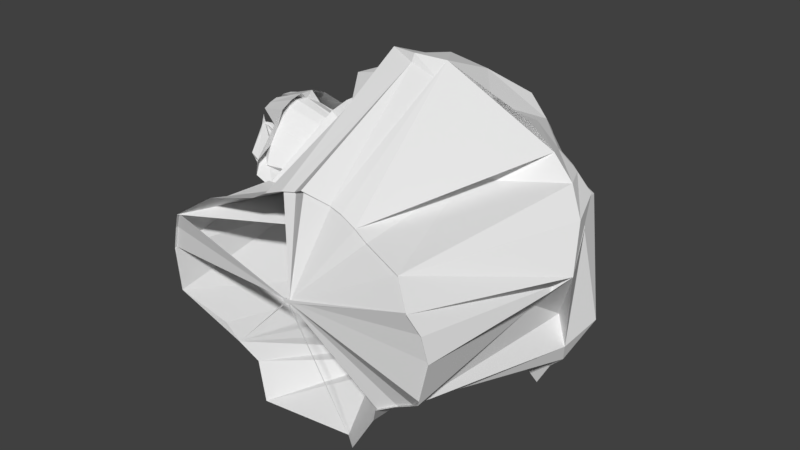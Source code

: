 # Source: DTower.blend  (saved by Blender 2.79.0; exported with 4.5.12 LTS)
import bpy
from mathutils import Matrix  # noqa: F401  (used for matrix-valued properties, if any)

bpy.ops.wm.read_factory_settings(use_empty=True)
scene = bpy.context.scene
scene.name = 'Scene'

# ---- collections
col_collection_1 = bpy.data.collections.new('Collection 1'); scene.collection.children.link(col_collection_1)

# ---- materials (node trees are filled in below, after node groups)
mat_material_001 = bpy.data.materials.new('Material.001')
mat_material_001.alpha_threshold = 0.0
mat_material_001.use_transparent_shadow = False
mat_material_001.roughness = 0.5

# ---- material node trees

# ---- world
world_world = bpy.data.worlds.new('World'); scene.world = world_world
world_world.color = (0.05088, 0.05088, 0.05088)
world_world.use_sun_shadow = False
world_world.sun_shadow_jitter_overblur = 0.0
world_world.cycles.sampling_method = 'MANUAL'

# ---- meshes
me_sphere = bpy.data.meshes.new('Sphere')
me_sphere.from_pydata([(0.0734, -0.02568, -0.2157), (0.0822, -0.03972, -0.2657), (0.09491, -0.05855, -0.3188), (0.1026, -0.09217, -0.367), (0.1095, -0.1378, -0.4013), (0.1156, -0.1817, -0.4254), (0.06438, -0.3304, -0.3485), (0.06448, -0.2541, -0.1686), (0.08215, -0.02502, -0.2129), (0.1009, -0.03684, -0.2618), (0.1236, -0.06225, -0.3118), (0.138, -0.09475, -0.3525), (0.1549, -0.1392, -0.3855), (0.1628, -0.1808, -0.4102), (0.09773, -0.3298, -0.3432), (0.06438, -0.2541, -0.1686), (0.0904, -0.02394, -0.2083), (0.1192, -0.03018, -0.2544), (0.1484, -0.06368, -0.2968), (0.173, -0.09861, -0.3324), (0.1966, -0.136, -0.3661), (0.2063, -0.1811, -0.3842), (0.06417, -0.2541, -0.1686), (0.06427, -0.2541, -0.1686), (0.09804, -0.02288, -0.202), (0.1484, -0.06368, -0.2968), (0.1709, -0.06288, -0.2779), (0.1966, -0.136, -0.3661), (0.2276, -0.1365, -0.3368), (0.2443, -0.1832, -0.3512), (0.06408, -0.2541, -0.1686), (0.06417, -0.2541, -0.1686), (0.1352, -0.02766, -0.2421), (0.1709, -0.06288, -0.2779), (0.2043, -0.09643, -0.3113), (0.2276, -0.1365, -0.3368), (0.2443, -0.1832, -0.3512), (0.2534, -0.232, -0.3607), (0.2778, -0.2382, -0.3175), (0.06408, -0.2541, -0.1686), (0.1482, -0.03103, -0.2253), (0.189, -0.05794, -0.2569), (0.2218, -0.09312, -0.2862), (0.2456, -0.1374, -0.3074), (0.2683, -0.1833, -0.3193), (0.2778, -0.2382, -0.3175), (0.3033, -0.2462, -0.2906), (0.064, -0.2541, -0.1687), (0.1608, -0.02638, -0.2052), (0.2016, -0.04431, -0.2313), (0.2295, -0.08603, -0.2576), (0.2534, -0.1337, -0.28), (0.2888, -0.1829, -0.2885), (0.3033, -0.2462, -0.2906), (0.3094, -0.2548, -0.2627), (0.06393, -0.2541, -0.1688), (0.1681, -0.02171, -0.1835), (0.1684, -0.02859, -0.1629), (0.2389, -0.07073, -0.2242), (0.2548, -0.123, -0.2494), (0.3103, -0.1721, -0.2567), (0.3094, -0.2548, -0.2627), (0.292, -0.2482, -0.2175), (0.06388, -0.2541, -0.1689), (0.1176, -0.01125, -0.1534), (0.1628, -0.04552, -0.1462), (0.206, -0.04211, -0.1285), (0.2362, -0.0763, -0.1092), (0.2533, -0.1423, -0.0971), (0.2972, -0.204, -0.09523), (0.351, -0.3203, -0.105), (0.06385, -0.2541, -0.169), (0.1628, -0.04552, -0.1462), (0.1574, -0.05169, -0.1291), (0.2362, -0.0763, -0.1092), (0.2533, -0.1423, -0.0971), (0.2487, -0.1571, -0.07442), (0.351, -0.3203, -0.105), (0.3314, -0.2784, -0.04569), (0.351, -0.3203, -0.105), (0.1574, -0.05169, -0.1291), (0.198, -0.0587, -0.1017), (0.2252, -0.1021, -0.08282), (0.2141, -0.1067, -0.05803), (0.3049, -0.208, -0.03998), (0.3314, -0.2784, -0.04569), (0.351, -0.3203, -0.105), (0.06385, -0.2541, -0.1692), (0.1504, -0.04713, -0.1111), (0.1879, -0.06708, -0.08045), (0.2141, -0.1067, -0.05803), (0.2363, -0.1551, -0.04676), (0.2774, -0.203, -0.0168), (0.2972, -0.2472, -0.01338), (0.3314, -0.2784, -0.04569), (0.06388, -0.2541, -0.1693), (0.138, -0.04146, -0.0939), (0.1705, -0.06807, -0.06165), (0.1927, -0.112, -0.03848), (0.2134, -0.1551, -0.0194), (0.2401, -0.1954, 0.004893), (0.2616, -0.24, 0.01938), (0.2972, -0.2472, -0.01338), (0.2616, -0.24, 0.01938), (0.123, -0.03529, -0.07908), (0.1499, -0.06171, -0.04079), (0.1691, -0.1036, -0.009397), (0.1871, -0.145, 0.01969), (0.2008, -0.1912, 0.03496), (0.2185, -0.2394, 0.05304), (0.2616, -0.24, 0.01938), (0.2185, -0.2394, 0.05304), (0.09141, -0.02419, -0.122), (0.123, -0.03529, -0.07908), (0.1499, -0.06171, -0.04079), (0.1547, -0.1374, 0.04889), (0.1871, -0.145, 0.01969), (0.1639, -0.251, 0.06847), (0.1115, -0.2824, 0.1262), (0.1639, -0.251, 0.06847), (0.08528, -0.02661, -0.05716), (0.09568, -0.04774, -0.006106), (0.1044, -0.1002, 0.02307), (0.111, -0.1453, 0.0545), (0.1155, -0.1944, 0.09244), (0.1115, -0.2824, 0.1262), (0.1165, -0.3045, 0.1027), (0.1115, -0.2824, 0.1262), (0.06438, -0.0253, -0.05361), (0.06438, -0.04832, -0.000925), (0.06438, -0.117, 0.01107), (0.06438, -0.1619, 0.03582), (0.06438, -0.2132, 0.1105), (0.06438, -0.2949, 0.13), (0.1115, -0.2824, 0.1262), (0.06438, -0.2949, 0.13), (0.04348, -0.02661, -0.05716), (0.03308, -0.04774, -0.006106), (0.02439, -0.1002, 0.02307), (0.06438, -0.117, 0.01107), (0.06438, -0.1619, 0.03582), (0.06438, -0.2132, 0.1105), (0.06438, -0.2949, 0.13), (0.01729, -0.2824, 0.1262), (0.02336, -0.03019, -0.06672), (0.003709, -0.05367, -0.02161), (-0.01166, -0.09849, 0.01347), (-0.02593, -0.1374, 0.04889), (0.01772, -0.1453, 0.0545), (0.01327, -0.1944, 0.09244), (0.01729, -0.2824, 0.1262), (-0.03511, -0.251, 0.06847), (0.005731, -0.03529, -0.07908), (-0.0211, -0.06171, -0.04079), (-0.04034, -0.1036, -0.009397), (-0.05839, -0.145, 0.01969), (-0.07206, -0.1912, 0.03496), (-0.0897, -0.2394, 0.05304), (-0.03511, -0.251, 0.06847), (-0.0897, -0.2394, 0.05304), (0.05469, -0.02161, -0.1141), (0.03735, -0.02419, -0.122), (-0.04175, -0.06807, -0.06165), (-0.06395, -0.112, -0.03848), (-0.08466, -0.1551, -0.0194), (-0.1114, -0.1954, 0.004893), (-0.07206, -0.1912, 0.03496), (-0.05224, -0.3258, -0.05161), (0.06483, -0.2541, -0.1694), (0.02972, -0.02417, -0.1284), (-0.009207, -0.04146, -0.0939), (-0.04175, -0.06807, -0.06165), (-0.06395, -0.112, -0.03848), (-0.08466, -0.1551, -0.0194), (-0.1114, -0.1954, 0.004893), (-0.08333, -0.3384, -0.0969), (0.06488, -0.2541, -0.1693), (0.02227, -0.02099, -0.136), (-0.02167, -0.04713, -0.1111), (-0.05918, -0.06708, -0.08045), (-0.0853, -0.1067, -0.05803), (-0.1075, -0.1551, -0.04676), (-0.1486, -0.203, -0.0168), (0.06488, -0.2541, -0.1693), (0.06491, -0.2541, -0.1692), (0.01568, -0.01592, -0.1444), (-0.02864, -0.05169, -0.1291), (-0.06923, -0.0587, -0.1017), (-0.0964, -0.1021, -0.08282), (-0.1199, -0.1571, -0.07442), (-0.1761, -0.208, -0.03998), (-0.1973, -0.3328, -0.1311), (0.06492, -0.2541, -0.1691), (0.01114, -0.01125, -0.1534), (-0.034, -0.04552, -0.1462), (-0.07724, -0.04211, -0.1285), (-0.1074, -0.0763, -0.1092), (-0.1246, -0.1423, -0.0971), (-0.1684, -0.204, -0.09523), (-0.1618, -0.3144, -0.173), (0.06491, -0.2541, -0.169), (0.009521, -0.008865, -0.1633), (-0.03966, -0.02859, -0.1629), (-0.08207, -0.03085, -0.1617), (-0.126, -0.123, -0.2494), (-0.1815, -0.1721, -0.2567), (-0.1806, -0.2548, -0.2627), (-0.1542, -0.2886, -0.2584), (0.06488, -0.2541, -0.1689), (0.02354, -0.0207, -0.1941), (0.01658, -0.01524, -0.1845), (-0.03199, -0.02638, -0.2052), (-0.1246, -0.1337, -0.28), (-0.126, -0.123, -0.2494), (-0.1746, -0.2462, -0.2906), (-0.1806, -0.2548, -0.2627), (0.06483, -0.2541, -0.1688), (0.03072, -0.02288, -0.202), (0.02354, -0.0207, -0.1941), (-0.04212, -0.06288, -0.2779), (-0.1008, -0.08603, -0.2576), (-0.1246, -0.1337, -0.28), (-0.16, -0.1829, -0.2885), (-0.09233, -0.3245, -0.2677), (0.06476, -0.2541, -0.1687), (0.03836, -0.02394, -0.2083), (0.009594, -0.03018, -0.2544), (-0.01966, -0.06368, -0.2968), (-0.04423, -0.09861, -0.3324), (-0.1168, -0.1374, -0.3074), (-0.1396, -0.1833, -0.3193), (-0.06886, -0.321, -0.2884), (0.06468, -0.2541, -0.1686), (0.04661, -0.02502, -0.2129), (0.02789, -0.03684, -0.2618), (0.005191, -0.06225, -0.3118), (-0.00927, -0.09475, -0.3525), (-0.02614, -0.1392, -0.3855), (-0.03405, -0.1808, -0.4102), (-0.03923, -0.3264, -0.3196), (0.06476, -0.2541, -0.1687), (0.05536, -0.02568, -0.2157), (0.04656, -0.03972, -0.2657), (0.03385, -0.05855, -0.3188), (0.02612, -0.09217, -0.367), (0.01924, -0.1378, -0.4013), (0.01312, -0.1817, -0.4254), (-0.006478, -0.3296, -0.335), (0.06468, -0.2541, -0.1686), (0.06438, -0.02591, -0.2166), (0.06438, -0.03933, -0.2668), (0.06438, -0.0594, -0.3156), (0.06438, -0.1001, -0.3658), (0.06438, -0.1378, -0.4052), (0.06438, -0.1803, -0.4335), (0.03103, -0.3298, -0.3432), (0.06459, -0.2541, -0.1686), (0.09773, -0.3298, -0.3432), (0.1129, -0.4977, -0.3708), (0.1486, -0.5287, -0.3567), (0.1753, -0.5151, -0.3056), (0.2211, -0.3245, -0.2677), (0.2247, -0.5279, -0.2531), (0.2541, -0.5319, -0.2355), (0.2906, -0.3144, -0.173), (0.3261, -0.3328, -0.1311), (0.3239, -0.3357, -0.1237), (0.2702, -0.5617, -0.07931), (0.2325, -0.5322, -0.05334), (0.1741, -0.3251, -0.01629), (0.1448, -0.5105, -0.02766), (0.1178, -0.5059, -0.01787), (0.09603, -0.5033, -0.01343), (0.1165, -0.3045, 0.1027), (0.06438, -0.3012, 0.1184), (0.01098, -0.5059, -0.01787), (-0.01607, -0.5105, -0.02766), (-0.03747, -0.5131, -0.03984), (-0.1037, -0.5322, -0.05334), (-0.1414, -0.5617, -0.07931), (-0.1951, -0.3357, -0.1237), (-0.1673, -0.5514, -0.145), (-0.1618, -0.3144, -0.173), (-0.09233, -0.3245, -0.2677), (-0.09596, -0.5279, -0.2531), (-0.03923, -0.3264, -0.3196), (-0.006478, -0.3296, -0.335), (0.03103, -0.3298, -0.3432), (0.06438, -0.3304, -0.3485), (-0.2594, -0.2352, -0.08907), (-0.1058, -0.1768, -0.2517), (-0.2636, -0.2575, -0.06784), (-0.1052, -0.1971, -0.2316), (-0.2674, -0.2644, -0.06493), (-0.1056, -0.2139, -0.2096), (-0.2709, -0.2666, -0.06566), (-0.1061, -0.2235, -0.1953), (-0.2736, -0.2663, -0.06536), (-0.1067, -0.2293, -0.1845), (-0.2763, -0.2644, -0.064), (-0.1075, -0.2328, -0.1745), (-0.2038, -0.2371, -0.1824), (-0.1081, -0.2342, -0.1645), (-0.1918, -0.2677, -0.144), (-0.1084, -0.2337, -0.1545), (-0.2283, -0.3079, -0.1159), (-0.1085, -0.2311, -0.1448), (-0.2304, -0.2941, -0.08558), (-0.1089, -0.227, -0.1353), (-0.2299, -0.2793, -0.06311), (-0.2304, -0.2941, -0.08558), (-0.2304, -0.2941, -0.08558), (-0.2299, -0.2793, -0.06311), (-0.2299, -0.2793, -0.06311), (-0.1099, -0.2214, -0.1259), (-0.2289, -0.2665, -0.04618), (-0.1116, -0.2145, -0.1165), (-0.2286, -0.2499, -0.03323), (-0.1134, -0.2059, -0.1076), (-0.2278, -0.232, -0.02684), (-0.1138, -0.1952, -0.1007), (-0.2255, -0.2136, -0.02776), (-0.1117, -0.1827, -0.09739), (-0.2197, -0.19, -0.04132), (-0.1084, -0.1687, -0.09699), (-0.2106, -0.1598, -0.07019), (-0.1064, -0.1536, -0.09711), (-0.2062, -0.1369, -0.08628), (-0.1058, -0.1383, -0.09776), (-0.2061, -0.1182, -0.0924), (-0.1056, -0.123, -0.1008), (-0.2073, -0.1003, -0.09887), (-0.1084, -0.1009, -0.105), (-0.2081, -0.08738, -0.1152), (-0.1128, -0.07891, -0.1167), (-0.2711, -0.1918, -0.05757), (-0.1152, -0.06582, -0.1384), (-0.2673, -0.1886, -0.07261), (-0.1213, -0.05555, -0.162), (-0.2642, -0.1805, -0.0988), (-0.117, -0.08159, -0.2204), (-0.2619, -0.1743, -0.1228), (-0.1117, -0.09196, -0.2325), (-0.2599, -0.1733, -0.1374), (-0.1092, -0.1032, -0.2429), (-0.2581, -0.1758, -0.145), (-0.1093, -0.1147, -0.2511), (-0.2562, -0.1803, -0.1481), (-0.1096, -0.1267, -0.2572), (-0.2547, -0.1874, -0.1462), (-0.1094, -0.1397, -0.2613), (-0.2544, -0.2011, -0.1327), (-0.1081, -0.1556, -0.2618), (-0.2594, -0.2352, -0.08907), (-0.2544, -0.2011, -0.1327), (-0.2547, -0.1874, -0.1462), (-0.2562, -0.1803, -0.1481), (-0.2619, -0.1743, -0.1228), (-0.2642, -0.1805, -0.0988), (-0.2673, -0.1886, -0.07261), (-0.2711, -0.1918, -0.05757), (-0.2063, -0.08009, -0.1759), (-0.2711, -0.1918, -0.05757), (-0.2755, -0.1907, -0.05265), (-0.2802, -0.1898, -0.05067), (-0.2849, -0.1905, -0.04961), (-0.2967, -0.2004, -0.04922), (-0.2994, -0.2057, -0.04994), (-0.2197, -0.19, -0.04132), (-0.2255, -0.2136, -0.02776), (-0.286, -0.2243, -0.03906), (-0.2887, -0.2364, -0.04456), (-0.2901, -0.2478, -0.05177), (-0.2299, -0.2793, -0.06311), (-0.2304, -0.2941, -0.08558), (-0.2878, -0.2532, -0.05975), (-0.2835, -0.2576, -0.06088), (-0.2795, -0.2613, -0.06231), (-0.2763, -0.2644, -0.064), (-0.2736, -0.2663, -0.06536), (-0.2709, -0.2666, -0.06566), (-0.2674, -0.2644, -0.06493), (-0.2709, -0.2666, -0.06566), (-0.2674, -0.2644, -0.06493), (-0.2636, -0.2575, -0.06784), (-0.2544, -0.2011, -0.1327), (-0.2547, -0.1874, -0.1462), (-0.2562, -0.1803, -0.1481), (-0.2581, -0.1758, -0.145), (-0.2599, -0.1733, -0.1374), (-0.2619, -0.1743, -0.1228), (-0.2642, -0.1805, -0.0988), (-0.2673, -0.1886, -0.07261), (-0.2711, -0.1918, -0.05757), (-0.2613, -0.1086, -0.1247), (-0.2625, -0.1236, -0.1036), (-0.2651, -0.1464, -0.07212), (-0.2701, -0.1678, -0.04776), (-0.275, -0.1831, -0.0383), (-0.2789, -0.1974, -0.03507), (-0.2825, -0.2113, -0.03564), (-0.2234, -0.2035, -0.0169), (-0.2253, -0.2261, -0.01673), (-0.2267, -0.2478, -0.02235), (-0.2275, -0.2676, -0.03331), (-0.2272, -0.285, -0.04992), (-0.2291, -0.3029, -0.07441), (-0.2313, -0.3244, -0.1037), (-0.2307, -0.3286, -0.1269), (-0.204, -0.3213, -0.1459), (-0.1779, -0.2982, -0.1707), (-0.2811, -0.29, -0.1147), (-0.2761, -0.2883, -0.1248), (-0.2658, -0.2756, -0.1441), (-0.2581, -0.2282, -0.2136), (-0.2636, -0.2575, -0.06784), (-0.2594, -0.2352, -0.08907), (0.06438, 0.002524, -0.1627), (0.1129, -0.4977, -0.3708), (0.1486, -0.5287, -0.3567), (0.1753, -0.5151, -0.3056), (0.1941, -0.5322, -0.2709), (0.2247, -0.5279, -0.2531), (0.2541, -0.5319, -0.2355), (0.2837, -0.5551, -0.2079), (0.296, -0.5514, -0.145), (0.2864, -0.5533, -0.1079), (0.2702, -0.5617, -0.07931), (0.3239, -0.3357, -0.1237), (0.2702, -0.5617, -0.07931), (0.2325, -0.5322, -0.05334), (0.1662, -0.5131, -0.03984), (0.1448, -0.5105, -0.02766), (0.1178, -0.5059, -0.01787), (0.09603, -0.5033, -0.01343), (0.06438, -0.5224, 0.005335), (0.03273, -0.5033, -0.01343), (0.01098, -0.5059, -0.01787), (-0.01607, -0.5105, -0.02766), (-0.03747, -0.5131, -0.03984), (-0.1037, -0.5322, -0.05334), (-0.1414, -0.5617, -0.07931), (-0.1576, -0.5533, -0.1079), (-0.1673, -0.5514, -0.145), (-0.155, -0.5551, -0.2079), (-0.06535, -0.5322, -0.2709), (-0.06886, -0.321, -0.2884), (-0.06535, -0.5322, -0.2709), (-0.04652, -0.5151, -0.3056), (-0.01985, -0.5287, -0.3567), (-0.2446, -0.1783, -0.23), (-0.2412, -0.164, -0.2217), (-0.2412, -0.1496, -0.2167), (-0.2444, -0.1359, -0.2133), (-0.2497, -0.1228, -0.212), (-0.256, -0.1114, -0.211), (-0.2084, -0.05856, -0.193), (-0.2096, -0.05336, -0.1646), (-0.2107, -0.05488, -0.1352), (-0.2105, -0.06652, -0.1084), (-0.21, -0.08065, -0.08872), (-0.2095, -0.09837, -0.07601), (-0.2092, -0.1207, -0.06746), (-0.2127, -0.1484, -0.05136), (-0.2199, -0.1788, -0.02677), (-0.2234, -0.2035, -0.0169), (-0.2253, -0.2261, -0.01673), (-0.2267, -0.2478, -0.02235), (-0.2275, -0.2676, -0.03331), (-0.2272, -0.285, -0.04992), (-0.2291, -0.3029, -0.07441), (-0.2313, -0.3244, -0.1037), (-0.2291, -0.3029, -0.07441), (-0.2313, -0.3244, -0.1037), (-0.2307, -0.3286, -0.1269), (-0.204, -0.3213, -0.1459), (-0.2761, -0.2883, -0.1248), (-0.2658, -0.2756, -0.1441), (-0.2079, -0.2709, -0.2622), (-0.2098, -0.2615, -0.281), (-0.2115, -0.2473, -0.2908), (-0.214, -0.2271, -0.2968), (0.05788, -0.557, -0.1438), (0.2701, -0.5579, -0.07915), (0.2325, -0.5274, -0.053), (0.1654, -0.5084, -0.03963), (0.1439, -0.5066, -0.02732), (0.1176, -0.502, -0.01753), (0.09624, -0.5001, -0.01315), (0.06438, -0.5173, 0.003024), (0.03251, -0.5001, -0.01315), (0.01116, -0.502, -0.01753), (0.06933, -0.557, -0.1455), (0.07021, -0.557, -0.1447), (0.07088, -0.557, -0.1438), (-0.1413, -0.5579, -0.07915), (-0.1576, -0.5501, -0.1079), (-0.1673, -0.5479, -0.144), (0.07092, -0.5569, -0.1402), (0.07026, -0.5569, -0.1394), (0.06938, -0.5569, -0.1388), (-0.06512, -0.528, -0.2708), (0.06708, -0.5568, -0.1379), (0.06575, -0.5568, -0.1376), (0.06708, -0.5568, -0.1379), (0.0683, -0.5568, -0.1383), (0.06938, -0.5569, -0.1388), (0.07026, -0.5569, -0.1394), (0.07026, -0.5569, -0.1394), (0.07026, -0.5569, -0.1394), (0.07092, -0.5569, -0.1402), (0.07132, -0.5569, -0.141), (0.07145, -0.5569, -0.1419), (0.0713, -0.557, -0.1428), (0.2701, -0.5579, -0.07915), (0.2864, -0.5501, -0.1079), (0.2961, -0.5479, -0.144), (0.2825, -0.5499, -0.206), (0.2542, -0.5283, -0.2355), (0.2249, -0.5238, -0.2533), (0.1939, -0.528, -0.2708), (0.06168, -0.5568, -0.1379), (0.1482, -0.5258, -0.3567), (0.06438, -0.5568, -0.1375), (0.07088, -0.557, -0.1438), (0.07021, -0.557, -0.1447), (0.06933, -0.557, -0.1455), (0.06826, -0.5571, -0.1462), (0.06705, -0.5571, -0.1467), (0.06574, -0.5571, -0.147), (0.06438, -0.5571, -0.1472), (0.06302, -0.5571, -0.147), (0.06171, -0.5571, -0.1467), (0.0605, -0.5571, -0.1462), (0.05788, -0.557, -0.1438), (0.05746, -0.557, -0.1428), (0.05731, -0.5569, -0.1419), (0.05744, -0.5569, -0.141), (0.05784, -0.5569, -0.1402), (0.0585, -0.5569, -0.1394), (0.05938, -0.5569, -0.1388), (0.06046, -0.5568, -0.1383), (0.06168, -0.5568, -0.1379), (0.06301, -0.5568, -0.1376), (0.06438, -0.5568, -0.1375), (0.06575, -0.5568, -0.1376), (0.0713, -0.557, -0.1428), (0.07145, -0.5569, -0.1419), (0.07132, -0.5569, -0.141), (0.07092, -0.5569, -0.1402), (0.07026, -0.5569, -0.1394), (0.07026, -0.5569, -0.1394), (0.07026, -0.5569, -0.1394), (0.06938, -0.5569, -0.1388), (0.0683, -0.5568, -0.1383), (0.06708, -0.5568, -0.1379), (0.07088, -0.557, -0.1438), (0.07021, -0.557, -0.1447), (0.06933, -0.557, -0.1455), (0.06826, -0.5571, -0.1462), (0.06705, -0.5571, -0.1467), (0.06574, -0.5571, -0.147), (0.06438, -0.5571, -0.1472), (0.06302, -0.5571, -0.147), (0.06171, -0.5571, -0.1467), (0.0605, -0.5571, -0.1462), (0.05788, -0.557, -0.1438), (0.05746, -0.557, -0.1428), (0.05731, -0.5569, -0.1419), (0.05744, -0.5569, -0.141), (0.05784, -0.5569, -0.1402), (0.0585, -0.5569, -0.1394), (0.05938, -0.5569, -0.1388), (0.06046, -0.5568, -0.1383), (0.06168, -0.5568, -0.1379), (0.06301, -0.5568, -0.1376), (0.06438, -0.5568, -0.1375), (0.06575, -0.5568, -0.1376)], [(160, 417)], [(1, 0, 8, 9), (2, 1, 9, 10), (3, 2, 10, 11), (4, 3, 11, 12), (5, 4, 12, 13), (6, 5, 13, 14), (7, 6, 14, 15), (0, 160, 8), (8, 160, 16), (9, 8, 16, 17), (10, 9, 17, 18), (11, 10, 18, 19), (12, 11, 19, 20), (13, 12, 20, 21), (14, 13, 21, 22), (15, 14, 22, 23), (20, 19, 27, 28), (21, 20, 28, 29), (22, 21, 29, 30), (23, 22, 30, 31), (16, 160, 24), (17, 16, 24, 25), (18, 17, 25, 26), (19, 18, 26, 27), (25, 24, 32, 33), (26, 25, 33, 34), (27, 26, 34, 35), (28, 27, 35, 36), (29, 28, 36, 37), (30, 29, 37, 38), (31, 30, 38, 39), (24, 160, 32), (37, 36, 44, 45), (38, 37, 45, 46), (39, 38, 46, 47), (32, 160, 40), (33, 32, 40, 41), (34, 33, 41, 42), (35, 34, 42, 43), (36, 35, 43, 44), (41, 40, 48, 49), (42, 41, 49, 50), (43, 42, 50, 51), (44, 43, 51, 52), (45, 44, 52, 53), (46, 45, 53, 54), (47, 46, 54, 55), (40, 160, 48), (53, 52, 60, 61), (54, 53, 61, 62), (55, 54, 62, 63), (48, 160, 56), (49, 48, 56, 57), (50, 49, 57, 58), (51, 50, 58, 59), (52, 51, 59, 60), (58, 57, 65, 66), (59, 58, 66, 67), (60, 59, 67, 68), (61, 60, 68, 69), (62, 61, 69, 70), (63, 62, 70, 71), (56, 160, 64), (57, 56, 64, 65), (70, 69, 77, 78), (71, 70, 78, 79), (64, 160, 72), (65, 64, 72, 73), (66, 65, 73, 74), (67, 66, 74, 75), (68, 67, 75, 76), (69, 68, 76, 77), (75, 74, 82, 83), (76, 75, 83, 84), (77, 76, 84, 85), (78, 77, 85, 86), (79, 78, 86, 87), (72, 160, 80), (73, 72, 80, 81), (74, 73, 81, 82), (87, 86, 94, 95), (80, 160, 88), (81, 80, 88, 89), (82, 81, 89, 90), (83, 82, 90, 91), (84, 83, 91, 92), (85, 84, 92, 93), (86, 85, 93, 94), (91, 90, 98, 99), (92, 91, 99, 100), (93, 92, 100, 101), (94, 93, 101, 102), (95, 94, 102, 103), (88, 160, 96), (89, 88, 96, 97), (90, 89, 97, 98), (103, 102, 110, 111), (96, 160, 104), (97, 96, 104, 105), (98, 97, 105, 106), (99, 98, 106, 107), (100, 99, 107, 108), (101, 100, 108, 109), (102, 101, 109, 110), (108, 107, 115, 116), (109, 108, 116, 117), (110, 109, 117, 118), (111, 110, 118, 119), (104, 160, 112), (105, 104, 112, 113), (106, 105, 113, 114), (107, 106, 114, 115), (112, 160, 120), (113, 112, 120, 121), (114, 113, 121, 122), (115, 114, 122, 123), (116, 115, 123, 124), (117, 116, 124, 125), (118, 117, 125, 126), (119, 118, 126, 127), (124, 123, 131, 132), (125, 124, 132, 133), (126, 125, 133, 134), (127, 126, 134, 135), (120, 160, 128), (121, 120, 128, 129), (122, 121, 129, 130), (123, 122, 130, 131), (129, 128, 136, 137), (130, 129, 137, 138), (131, 130, 138, 139), (132, 131, 139, 140), (133, 132, 140, 141), (134, 133, 141, 142), (135, 134, 142, 143), (128, 160, 136), (141, 140, 148, 149), (142, 141, 149, 150), (143, 142, 150, 151), (136, 160, 144), (137, 136, 144, 145), (138, 137, 145, 146), (139, 138, 146, 147), (140, 139, 147, 148), (146, 145, 153, 154), (147, 146, 154, 155), (148, 147, 155, 156), (149, 148, 156, 157), (150, 149, 157, 158), (151, 150, 158, 159), (144, 160, 152), (145, 144, 152, 153), (158, 157, 166, 167), (159, 158, 167, 168), (152, 160, 161), (153, 152, 161, 162), (154, 153, 162, 163), (155, 154, 163, 164), (156, 155, 164, 165), (157, 156, 165, 166), (163, 162, 170, 171), (164, 163, 171, 172), (165, 164, 172, 173), (166, 165, 173, 174), (167, 166, 174, 175), (168, 167, 175, 176), (161, 160, 169), (162, 161, 169, 170), (175, 174, 182, 183), (176, 175, 183, 184), (169, 160, 177), (170, 169, 177, 178), (171, 170, 178, 179), (172, 171, 179, 180), (173, 172, 180, 181), (174, 173, 181, 182), (180, 179, 187, 188), (181, 180, 188, 189), (182, 181, 189, 190), (183, 182, 190, 191), (184, 183, 191, 192), (177, 160, 185), (178, 177, 185, 186), (179, 178, 186, 187), (192, 191, 199, 200), (185, 160, 193), (186, 185, 193, 194), (187, 186, 194, 195), (188, 187, 195, 196), (189, 188, 196, 197), (190, 189, 197, 198), (191, 190, 198, 199), (196, 195, 203, 204), (197, 196, 204, 205), (198, 197, 205, 206), (199, 198, 206, 207), (200, 199, 207, 208), (193, 160, 201), (194, 193, 201, 202), (195, 194, 202, 203), (208, 207, 215, 216), (201, 160, 209), (202, 201, 209, 210), (203, 202, 210, 211), (204, 203, 211, 212), (205, 204, 212, 213), (206, 205, 213, 214), (207, 206, 214, 215), (213, 212, 220, 221), (214, 213, 221, 222), (215, 214, 222, 223), (216, 215, 223, 224), (209, 160, 217), (210, 209, 217, 218), (211, 210, 218, 219), (212, 211, 219, 220), (218, 217, 225, 226), (219, 218, 226, 227), (220, 219, 227, 228), (221, 220, 228, 229), (222, 221, 229, 230), (223, 222, 230, 231), (224, 223, 231, 232), (217, 160, 225), (230, 229, 237, 238), (231, 230, 238, 239), (232, 231, 239, 240), (225, 160, 233), (226, 225, 233, 234), (227, 226, 234, 235), (228, 227, 235, 236), (229, 228, 236, 237), (234, 233, 241, 242), (235, 234, 242, 243), (236, 235, 243, 244), (237, 236, 244, 245), (238, 237, 245, 246), (239, 238, 246, 247), (240, 239, 247, 248), (233, 160, 241), (246, 245, 253, 254), (247, 246, 254, 255), (248, 247, 255, 256), (241, 160, 249), (242, 241, 249, 250), (243, 242, 250, 251), (244, 243, 251, 252), (245, 244, 252, 253), (251, 250, 1, 2), (252, 251, 2, 3), (253, 252, 3, 4), (254, 253, 4, 5), (255, 254, 5, 6), (256, 255, 6, 7), (249, 160, 0), (250, 249, 0, 1), (118, 110, 270, 271), (255, 247, 287, 288), (231, 223, 284, 285), (175, 167, 277, 278), (62, 54, 263, 264), (38, 30, 260, 261), (191, 199, 281, 280), (6, 255, 288, 257), (78, 70, 265, 266), (247, 239, 286, 287), (191, 183, 279, 280), (134, 126, 272, 273), (54, 46, 262, 263), (207, 215, 283, 282), (150, 142, 274, 275), (126, 118, 271, 272), (70, 62, 264, 265), (207, 199, 281, 282), (86, 94, 268, 267), (167, 158, 276, 277), (86, 78, 266, 267), (223, 215, 283, 284), (142, 134, 273, 274), (14, 6, 257, 258), (30, 22, 259, 260), (102, 110, 270, 269), (158, 150, 275, 276), (239, 231, 285, 286), (183, 175, 278, 279), (102, 94, 268, 269), (46, 38, 261, 262), (22, 14, 258, 259), (289, 290, 292, 291), (291, 292, 294, 293), (293, 294, 296, 295), (295, 296, 298, 297), (297, 298, 300, 299), (299, 300, 302, 301), (301, 302, 304, 303), (303, 304, 306, 305), (305, 306, 308, 307), (307, 308, 310, 309), (309, 310, 312, 311), (311, 312, 314, 313), (313, 314, 316, 315), (315, 316, 318, 317), (317, 318, 320, 319), (319, 320, 322, 321), (321, 322, 324, 323), (323, 324, 326, 325), (325, 326, 328, 327), (327, 328, 330, 329), (329, 330, 332, 331), (331, 332, 334, 333), (333, 334, 336, 335), (335, 336, 338, 337), (337, 338, 340, 339), (339, 340, 342, 341), (341, 342, 344, 343), (343, 344, 346, 345), (345, 346, 348, 347), (347, 348, 350, 349), (292, 290, 352, 350, 348, 346, 344, 342, 340, 338, 336, 334, 332, 330, 328, 326, 324, 322, 320, 318, 316, 314, 312, 310, 308, 306, 304, 302, 300, 298, 296, 294), (349, 350, 352, 351), (351, 352, 290, 289), (355, 354, 386, 387), (381, 380, 412, 413), (291, 293, 382, 383), (353, 384, 416, 385), (321, 323, 367, 368), (380, 379, 411, 412), (379, 378, 410, 411), (299, 301, 378, 379), (378, 377, 409, 410), (329, 331, 363, 364), (307, 309, 374, 375), (377, 376, 408, 409), (337, 339, 359, 360), (376, 375, 407, 408), (333, 335, 361, 362), (375, 374, 406, 407), (345, 347, 355, 356), (374, 373, 405, 406), (313, 315, 371, 372), (341, 343, 357, 358), (305, 307, 375, 376), (311, 313, 372, 373), (319, 321, 368, 369), (327, 329, 364, 365), (373, 372, 404, 405), (335, 337, 360, 361), (372, 371, 403, 404), (343, 345, 356, 357), (371, 370, 402, 403), (351, 289, 384, 353), (370, 369, 401, 402), (315, 317, 370, 371), (369, 368, 400, 401), (323, 325, 366, 367), (368, 367, 399, 400), (367, 366, 398, 399), (366, 365, 397, 398), (365, 364, 396, 397), (349, 351, 353, 354), (364, 363, 395, 396), (295, 297, 380, 381), (303, 305, 376, 377), (347, 349, 354, 355), (293, 295, 381, 382), (363, 362, 394, 395), (301, 303, 377, 378), (362, 361, 393, 394), (309, 311, 373, 374), (361, 360, 392, 393), (317, 319, 369, 370), (360, 359, 391, 392), (325, 327, 365, 366), (359, 358, 390, 391), (289, 291, 383, 384), (354, 353, 385, 386), (358, 357, 389, 390), (297, 299, 379, 380), (384, 383, 415, 416), (357, 356, 388, 389), (383, 382, 414, 415), (356, 355, 387, 388), (382, 381, 413, 414), (331, 333, 362, 363), (339, 341, 358, 359), (395, 394, 459, 460), (394, 393, 458, 459), (393, 392, 457, 458), (392, 391, 456, 457), (391, 390, 455, 456), (386, 385, 450, 451), (390, 389, 454, 455), (416, 415, 480, 481), (389, 388, 453, 454), (415, 414, 479, 480), (388, 387, 452, 453), (414, 413, 478, 479), (387, 386, 451, 452), (413, 412, 477, 478), (385, 416, 481, 450), (412, 411, 476, 477), (411, 410, 475, 476), (410, 409, 474, 475), (409, 408, 473, 474), (408, 407, 472, 473), (407, 406, 471, 472), (406, 405, 470, 471), (405, 404, 469, 470), (404, 403, 468, 469), (403, 402, 467, 468), (402, 401, 466, 467), (401, 400, 465, 466), (400, 399, 464, 465), (399, 398, 463, 464), (398, 397, 462, 463), (397, 396, 461, 462), (396, 395, 460, 461), (267, 266, 427, 428), (280, 281, 442, 441), (267, 268, 429, 428), (282, 281, 442, 443), (269, 268, 429, 430), (282, 283, 444, 443), (269, 270, 431, 430), (284, 283, 444, 445), (271, 270, 431, 432), (258, 257, 418, 419), (285, 284, 445, 446), (272, 271, 432, 433), (259, 258, 419, 420), (286, 285, 446, 447), (273, 272, 433, 434), (260, 259, 420, 421), (287, 286, 447, 448), (274, 273, 434, 435), (261, 260, 421, 422), (288, 287, 448, 449), (275, 274, 435, 436), (262, 261, 422, 423), (257, 288, 449, 418), (276, 275, 436, 437), (263, 262, 423, 424), (277, 276, 437, 438), (264, 263, 424, 425), (278, 277, 438, 439), (265, 264, 425, 426), (279, 278, 439, 440), (266, 265, 426, 427), (280, 279, 440, 441), (484, 483, 534, 533), (491, 490, 527, 526), (492, 491, 526, 525), (497, 498, 509, 510), (482, 483, 534, 535), (502, 501, 506, 505), (494, 493, 524, 513), (489, 488, 529, 528), (490, 489, 528, 527), (488, 487, 530, 529), (503, 502, 505, 504), (514, 515, 537, 536), (521, 522, 544, 543), (523, 503, 504, 545), (518, 519, 541, 540), (515, 516, 538, 537), (493, 492, 525, 524), (495, 494, 513, 512), (482, 514, 536, 535), (497, 496, 511, 510), (499, 498, 509, 508), (487, 486, 531, 530), (501, 500, 507, 506), (517, 518, 540, 539), (516, 517, 539, 538), (522, 523, 545, 544), (495, 496, 511, 512), (519, 520, 542, 541), (484, 485, 532, 533), (500, 499, 508, 507), (486, 485, 532, 531), (520, 521, 543, 542), (506, 507, 552, 553), (542, 543, 575, 574), (541, 542, 574, 573), (525, 526, 558, 557), (510, 509, 550, 549), (513, 524, 556, 546), (538, 539, 571, 570), (527, 528, 560, 559), (543, 544, 576, 575), (535, 536, 568, 567), (530, 531, 563, 562), (539, 540, 572, 571), (544, 545, 577, 576), (510, 511, 548, 549), (507, 508, 551, 552), (536, 537, 569, 568), (524, 525, 557, 556), (505, 506, 553, 554), (531, 532, 564, 563), (528, 529, 561, 560), (512, 511, 548, 547), (533, 534, 566, 565), (526, 527, 559, 558), (529, 530, 562, 561), (540, 541, 573, 572), (512, 513, 546, 547), (535, 534, 566, 567), (508, 509, 550, 551), (537, 538, 570, 569), (504, 505, 554, 555), (533, 532, 564, 565), (545, 504, 555, 577)])
_uv = me_sphere.uv_layers.new(name='UVMap')
_uv.uv.foreach_set('vector', [0.1716, 0.1549, 0.1809, 0.1704, 0.1785, 0.1725, 0.1668, 0.1584, 0.1604, 0.1406, 0.1716, 0.1549, 0.1668, 0.1584, 0.1525, 0.1464, 0.15, 0.1241, 0.1604, 0.1406, 0.1525, 0.1464, 0.1394, 0.1318, 0.1405, 0.1072, 0.15, 0.1241, 0.1394, 0.1318, 0.1251, 0.1162, 0.1332, 0.09106, 0.1405, 0.1072, 0.1251, 0.1162, 0.1161, 0.09887, 0.1303, 0.01283, 0.1332, 0.09106, 0.1161, 0.09887, 0.1135, 0.01767, 0.1849, 0.5758, 0.2266, 0.5311, 0.2331, 0.5381, 0.1856, 0.5764, 0.1809, 0.1704, 0.2052, 0.2034, 0.1785, 0.1725, 0.1785, 0.1725, 0.2052, 0.2034, 0.1763, 0.1752, 0.1668, 0.1584, 0.1785, 0.1725, 0.1763, 0.1752, 0.1631, 0.1628, 0.1525, 0.1464, 0.1668, 0.1584, 0.1631, 0.1628, 0.1469, 0.1551, 0.1394, 0.1318, 0.1525, 0.1464, 0.1469, 0.1551, 0.1292, 0.1409, 0.1251, 0.1162, 0.1394, 0.1318, 0.1292, 0.1409, 0.1113, 0.1298, 0.1161, 0.09887, 0.1251, 0.1162, 0.1113, 0.1298, 0.09405, 0.1102, 0.1135, 0.01767, 0.1161, 0.09887, 0.09405, 0.1102, 0.002124, 0.005092, 0.1856, 0.5764, 0.2331, 0.5381, 0.1865, 0.5777, 0.1859, 0.577, 0.1113, 0.1298, 0.1292, 0.1409, 0.1113, 0.1302, 0.09698, 0.1393, 0.09405, 0.1102, 0.1113, 0.1298, 0.09698, 0.1393, 0.07275, 0.132, 0.002124, 0.005092, 0.09405, 0.1102, 0.07275, 0.132, 0.0001607, 0.005554, 0.1859, 0.577, 0.1865, 0.5777, 0.1868, 0.5787, 0.1865, 0.5777, 0.1763, 0.1752, 0.2052, 0.2034, 0.1744, 0.1784, 0.1631, 0.1628, 0.1763, 0.1752, 0.1744, 0.1784, 0.1469, 0.1554, 0.1469, 0.1551, 0.1631, 0.1628, 0.1469, 0.1554, 0.1377, 0.1613, 0.1292, 0.1409, 0.1469, 0.1551, 0.1377, 0.1613, 0.1113, 0.1302, 0.1469, 0.1554, 0.1744, 0.1784, 0.1567, 0.1717, 0.1377, 0.1616, 0.1377, 0.1613, 0.1469, 0.1554, 0.1377, 0.1616, 0.1174, 0.1542, 0.1113, 0.1302, 0.1377, 0.1613, 0.1174, 0.1542, 0.09704, 0.1398, 0.09698, 0.1393, 0.1113, 0.1302, 0.09704, 0.1398, 0.07279, 0.1326, 0.07275, 0.132, 0.09698, 0.1393, 0.07279, 0.1326, 0.0585, 0.14, 0.0001607, 0.005554, 0.07275, 0.132, 0.0585, 0.14, 0.04176, 0.1437, 0.1865, 0.5777, 0.1868, 0.5787, 0.2762, 0.5702, 0.1868, 0.5787, 0.1744, 0.1784, 0.2052, 0.2034, 0.1567, 0.1717, 0.0585, 0.14, 0.07279, 0.1326, 0.06892, 0.1528, 0.04203, 0.1442, 0.04176, 0.1437, 0.0585, 0.14, 0.04203, 0.1442, 0.02597, 0.1643, 0.1868, 0.5787, 0.2762, 0.5702, 0.2795, 0.5821, 0.1869, 0.5801, 0.1567, 0.1717, 0.2052, 0.2034, 0.1547, 0.1782, 0.1377, 0.1616, 0.1567, 0.1717, 0.1547, 0.1782, 0.1351, 0.1722, 0.1174, 0.1542, 0.1377, 0.1616, 0.1351, 0.1722, 0.1148, 0.1652, 0.09704, 0.1398, 0.1174, 0.1542, 0.1148, 0.1652, 0.0924, 0.1566, 0.07279, 0.1326, 0.09704, 0.1398, 0.0924, 0.1566, 0.06892, 0.1528, 0.1351, 0.1722, 0.1547, 0.1782, 0.1541, 0.1865, 0.1367, 0.1833, 0.1148, 0.1652, 0.1351, 0.1722, 0.1367, 0.1833, 0.1169, 0.1771, 0.0924, 0.1566, 0.1148, 0.1652, 0.1169, 0.1771, 0.09268, 0.17, 0.06892, 0.1528, 0.0924, 0.1566, 0.09268, 0.17, 0.06426, 0.1692, 0.04203, 0.1442, 0.06892, 0.1528, 0.06426, 0.1692, 0.02632, 0.1645, 0.02597, 0.1643, 0.04203, 0.1442, 0.02632, 0.1645, 0.0192, 0.1842, 0.1869, 0.5801, 0.2795, 0.5821, 0.277, 0.5914, 0.1868, 0.5815, 0.1547, 0.1782, 0.2052, 0.2034, 0.1541, 0.1865, 0.02632, 0.1645, 0.06426, 0.1692, 0.0661, 0.1879, 0.01961, 0.1842, 0.0192, 0.1842, 0.02632, 0.1645, 0.01961, 0.1842, 0.02351, 0.2094, 0.1868, 0.5815, 0.277, 0.5914, 0.2652, 0.603, 0.1862, 0.5826, 0.1541, 0.1865, 0.2052, 0.2034, 0.1578, 0.1945, 0.1367, 0.1833, 0.1541, 0.1865, 0.1578, 0.1945, 0.1571, 0.2017, 0.1169, 0.1771, 0.1367, 0.1833, 0.1571, 0.2017, 0.1223, 0.1905, 0.09268, 0.17, 0.1169, 0.1771, 0.1223, 0.1905, 0.0981, 0.184, 0.06426, 0.1692, 0.09268, 0.17, 0.0981, 0.184, 0.0661, 0.1879, 0.1223, 0.1905, 0.1571, 0.2017, 0.1612, 0.2105, 0.1459, 0.2169, 0.0981, 0.184, 0.1223, 0.1905, 0.1459, 0.2169, 0.1337, 0.2349, 0.0661, 0.1879, 0.0981, 0.184, 0.1337, 0.2349, 0.1145, 0.2553, 0.01961, 0.1842, 0.0661, 0.1879, 0.1145, 0.2553, 0.06884, 0.2708, 0.02351, 0.2094, 0.01961, 0.1842, 0.06884, 0.2708, 0.01419, 0.299, 0.1862, 0.5826, 0.2652, 0.603, 0.3041, 0.6981, 0.1854, 0.5837, 0.1578, 0.1945, 0.2052, 0.2034, 0.1721, 0.2001, 0.1571, 0.2017, 0.1578, 0.1945, 0.1721, 0.2001, 0.1612, 0.2105, 0.01419, 0.299, 0.06884, 0.2708, 0.01532, 0.2994, 0.03479, 0.3328, 0.1854, 0.5837, 0.3041, 0.6981, 0.4189, 0.8123, 0.3021, 0.7001, 0.1721, 0.2001, 0.2052, 0.2034, 0.1614, 0.2106, 0.1612, 0.2105, 0.1721, 0.2001, 0.1614, 0.2106, 0.1624, 0.2182, 0.1459, 0.2169, 0.1612, 0.2105, 0.1624, 0.2182, 0.1341, 0.2352, 0.1337, 0.2349, 0.1459, 0.2169, 0.1341, 0.2352, 0.1149, 0.2555, 0.1145, 0.2553, 0.1337, 0.2349, 0.1149, 0.2555, 0.1127, 0.2724, 0.06884, 0.2708, 0.1145, 0.2553, 0.1127, 0.2724, 0.01532, 0.2994, 0.1149, 0.2555, 0.1341, 0.2352, 0.1372, 0.2518, 0.1434, 0.2656, 0.1127, 0.2724, 0.1149, 0.2555, 0.1434, 0.2656, 0.08747, 0.3169, 0.01532, 0.2994, 0.1127, 0.2724, 0.08747, 0.3169, 0.03598, 0.3328, 0.03479, 0.3328, 0.01532, 0.2994, 0.03598, 0.3328, 0.004588, 0.3751, 0.3021, 0.7001, 0.4189, 0.8123, 0.3001, 0.7021, 0.1832, 0.5851, 0.1614, 0.2106, 0.2052, 0.2034, 0.1627, 0.2183, 0.1624, 0.2182, 0.1614, 0.2106, 0.1627, 0.2183, 0.1529, 0.2331, 0.1341, 0.2352, 0.1624, 0.2182, 0.1529, 0.2331, 0.1372, 0.2518, 0.1832, 0.5851, 0.3001, 0.7021, 0.2698, 0.7292, 0.1819, 0.5854, 0.1627, 0.2183, 0.2052, 0.2034, 0.1688, 0.2228, 0.1529, 0.2331, 0.1627, 0.2183, 0.1688, 0.2228, 0.1588, 0.242, 0.1372, 0.2518, 0.1529, 0.2331, 0.1588, 0.242, 0.1438, 0.2657, 0.1434, 0.2656, 0.1372, 0.2518, 0.1438, 0.2657, 0.1317, 0.2901, 0.08747, 0.3169, 0.1434, 0.2656, 0.1317, 0.2901, 0.1072, 0.3245, 0.03598, 0.3328, 0.08747, 0.3169, 0.1072, 0.3245, 0.08174, 0.345, 0.004588, 0.3751, 0.03598, 0.3328, 0.08174, 0.345, 0.03635, 0.3337, 0.1317, 0.2901, 0.1438, 0.2657, 0.1585, 0.2729, 0.1488, 0.2987, 0.1072, 0.3245, 0.1317, 0.2901, 0.1488, 0.2987, 0.1347, 0.3277, 0.08174, 0.345, 0.1072, 0.3245, 0.1347, 0.3277, 0.1181, 0.3594, 0.03635, 0.3337, 0.08174, 0.345, 0.1181, 0.3594, 0.08152, 0.3457, 0.1819, 0.5854, 0.2698, 0.7292, 0.2489, 0.7414, 0.2261, 0.7436, 0.1688, 0.2228, 0.2052, 0.2034, 0.1773, 0.226, 0.1588, 0.242, 0.1688, 0.2228, 0.1773, 0.226, 0.1685, 0.2474, 0.1438, 0.2657, 0.1588, 0.242, 0.1685, 0.2474, 0.1585, 0.2729, 0.2261, 0.7436, 0.2489, 0.7414, 0.2261, 0.744, 0.2032, 0.7428, 0.1773, 0.226, 0.2052, 0.2034, 0.1865, 0.2276, 0.1685, 0.2474, 0.1773, 0.226, 0.1865, 0.2276, 0.1816, 0.2507, 0.1585, 0.2729, 0.1685, 0.2474, 0.1816, 0.2507, 0.1785, 0.2769, 0.1488, 0.2987, 0.1585, 0.2729, 0.1785, 0.2769, 0.1761, 0.3085, 0.1347, 0.3277, 0.1488, 0.2987, 0.1761, 0.3085, 0.1644, 0.3332, 0.1181, 0.3594, 0.1347, 0.3277, 0.1644, 0.3332, 0.154, 0.3622, 0.08152, 0.3457, 0.1181, 0.3594, 0.154, 0.3622, 0.118, 0.36, 0.1644, 0.3332, 0.1761, 0.3085, 0.1986, 0.3048, 0.1764, 0.3088, 0.154, 0.3622, 0.1644, 0.3332, 0.1764, 0.3088, 0.1885, 0.3795, 0.118, 0.36, 0.154, 0.3622, 0.1885, 0.3795, 0.2547, 0.4326, 0.2032, 0.7428, 0.2261, 0.744, 0.1394, 0.7784, 0.1764, 0.7523, 0.1865, 0.2276, 0.2052, 0.2034, 0.1992, 0.2169, 0.1816, 0.2507, 0.1865, 0.2276, 0.1992, 0.2169, 0.1869, 0.2278, 0.1785, 0.2769, 0.1816, 0.2507, 0.1869, 0.2278, 0.182, 0.2508, 0.1761, 0.3085, 0.1785, 0.2769, 0.182, 0.2508, 0.1986, 0.3048, 0.1992, 0.2169, 0.2052, 0.2034, 0.2067, 0.2293, 0.1869, 0.2278, 0.1992, 0.2169, 0.2067, 0.2293, 0.2115, 0.2493, 0.182, 0.2508, 0.1869, 0.2278, 0.2115, 0.2493, 0.2165, 0.2764, 0.1986, 0.3048, 0.182, 0.2508, 0.2165, 0.2764, 0.2213, 0.3037, 0.1764, 0.3088, 0.1986, 0.3048, 0.2213, 0.3037, 0.2304, 0.3402, 0.1885, 0.3795, 0.1764, 0.3088, 0.2304, 0.3402, 0.256, 0.4318, 0.2547, 0.4326, 0.1885, 0.3795, 0.256, 0.4318, 0.2659, 0.5128, 0.1764, 0.7523, 0.1394, 0.7784, 0.1451, 0.8123, 0.1387, 0.778, 0.2304, 0.3402, 0.2213, 0.3037, 0.2459, 0.2964, 0.2679, 0.3428, 0.256, 0.4318, 0.2304, 0.3402, 0.2679, 0.3428, 0.2911, 0.3874, 0.2659, 0.5128, 0.256, 0.4318, 0.2911, 0.3874, 0.2575, 0.4322, 0.1387, 0.778, 0.1451, 0.8123, 0.1382, 0.7785, 0.112, 0.7718, 0.2067, 0.2293, 0.2052, 0.2034, 0.2139, 0.2266, 0.2115, 0.2493, 0.2067, 0.2293, 0.2139, 0.2266, 0.2236, 0.2458, 0.2165, 0.2764, 0.2115, 0.2493, 0.2236, 0.2458, 0.239, 0.273, 0.2213, 0.3037, 0.2165, 0.2764, 0.239, 0.273, 0.2459, 0.2964, 0.2236, 0.2458, 0.2139, 0.2266, 0.22, 0.2217, 0.233, 0.2378, 0.239, 0.273, 0.2236, 0.2458, 0.233, 0.2378, 0.251, 0.2555, 0.2459, 0.2964, 0.239, 0.273, 0.251, 0.2555, 0.2395, 0.273, 0.2679, 0.3428, 0.2459, 0.2964, 0.2395, 0.273, 0.2464, 0.2962, 0.2911, 0.3874, 0.2679, 0.3428, 0.2464, 0.2962, 0.2688, 0.3423, 0.2575, 0.4322, 0.2911, 0.3874, 0.2688, 0.3423, 0.2922, 0.3875, 0.112, 0.7718, 0.1382, 0.7785, 0.1119, 0.7723, 0.08888, 0.7599, 0.2139, 0.2266, 0.2052, 0.2034, 0.22, 0.2217, 0.2688, 0.3423, 0.2464, 0.2962, 0.2709, 0.2807, 0.2893, 0.312, 0.2922, 0.3875, 0.2688, 0.3423, 0.2893, 0.312, 0.3188, 0.3658, 0.08888, 0.7599, 0.1119, 0.7723, 0.08851, 0.7603, 0.06945, 0.7292, 0.22, 0.2217, 0.2052, 0.2034, 0.2253, 0.2151, 0.233, 0.2378, 0.22, 0.2217, 0.2253, 0.2151, 0.2418, 0.2279, 0.251, 0.2555, 0.233, 0.2378, 0.2418, 0.2279, 0.2632, 0.2425, 0.2395, 0.273, 0.251, 0.2555, 0.2632, 0.2425, 0.2845, 0.26, 0.2464, 0.2962, 0.2395, 0.273, 0.2845, 0.26, 0.2709, 0.2807, 0.2632, 0.2425, 0.2418, 0.2279, 0.2488, 0.2165, 0.272, 0.2269, 0.2845, 0.26, 0.2632, 0.2425, 0.272, 0.2269, 0.2984, 0.24, 0.2709, 0.2807, 0.2845, 0.26, 0.2984, 0.24, 0.3336, 0.2553, 0.2893, 0.312, 0.2709, 0.2807, 0.3336, 0.2553, 0.3327, 0.2828, 0.3188, 0.3658, 0.2893, 0.312, 0.3327, 0.2828, 0.3425, 0.305, 0.06945, 0.7292, 0.08851, 0.7603, 0.06873, 0.7294, 0.0677, 0.7063, 0.2253, 0.2151, 0.2052, 0.2034, 0.2296, 0.2078, 0.2418, 0.2279, 0.2253, 0.2151, 0.2296, 0.2078, 0.2488, 0.2165, 0.3425, 0.305, 0.3327, 0.2828, 0.3345, 0.2554, 0.4428, 0.2697, 0.0677, 0.7063, 0.06873, 0.7294, 0.01016, 0.6299, 0.178, 0.5796, 0.2296, 0.2078, 0.2052, 0.2034, 0.2103, 0.197, 0.2488, 0.2165, 0.2296, 0.2078, 0.2103, 0.197, 0.2532, 0.2044, 0.272, 0.2269, 0.2488, 0.2165, 0.2532, 0.2044, 0.2785, 0.2088, 0.2984, 0.24, 0.272, 0.2269, 0.2785, 0.2088, 0.3078, 0.2121, 0.3336, 0.2553, 0.2984, 0.24, 0.3078, 0.2121, 0.3384, 0.2194, 0.3327, 0.2828, 0.3336, 0.2553, 0.3384, 0.2194, 0.3345, 0.2554, 0.2785, 0.2088, 0.2532, 0.2044, 0.2315, 0.1974, 0.2533, 0.204, 0.3078, 0.2121, 0.2785, 0.2088, 0.2533, 0.204, 0.2786, 0.2084, 0.3384, 0.2194, 0.3078, 0.2121, 0.2786, 0.2084, 0.3079, 0.2115, 0.3345, 0.2554, 0.3384, 0.2194, 0.3079, 0.2115, 0.339, 0.219, 0.4428, 0.2697, 0.3345, 0.2554, 0.339, 0.219, 0.4662, 0.246, 0.178, 0.5796, 0.01016, 0.6299, 0.0001607, 0.5941, 0.1781, 0.5787, 0.2103, 0.197, 0.2052, 0.2034, 0.2117, 0.1934, 0.2532, 0.2044, 0.2103, 0.197, 0.2117, 0.1934, 0.2315, 0.1974, 0.4662, 0.246, 0.339, 0.219, 0.3564, 0.1892, 0.5358, 0.1604, 0.1781, 0.5787, 0.0001607, 0.5941, 0.1781, 0.5787, 0.1785, 0.5779, 0.2117, 0.1934, 0.2052, 0.2034, 0.2123, 0.1893, 0.2315, 0.1974, 0.2117, 0.1934, 0.2123, 0.1893, 0.2334, 0.1896, 0.2533, 0.204, 0.2315, 0.1974, 0.2334, 0.1896, 0.2546, 0.1923, 0.2786, 0.2084, 0.2533, 0.204, 0.2546, 0.1923, 0.2785, 0.194, 0.3079, 0.2115, 0.2786, 0.2084, 0.2785, 0.194, 0.3079, 0.1913, 0.339, 0.219, 0.3079, 0.2115, 0.3079, 0.1913, 0.3564, 0.1892, 0.2785, 0.194, 0.2546, 0.1923, 0.2511, 0.1824, 0.2747, 0.1814, 0.3079, 0.1913, 0.2785, 0.194, 0.2747, 0.1814, 0.3048, 0.1745, 0.3564, 0.1892, 0.3079, 0.1913, 0.3048, 0.1745, 0.3485, 0.1638, 0.5358, 0.1604, 0.3564, 0.1892, 0.3485, 0.1638, 0.384, 0.07729, 0.1785, 0.5779, 0.1781, 0.5787, 0.1112, 0.54, 0.1786, 0.5771, 0.2123, 0.1893, 0.2052, 0.2034, 0.2122, 0.185, 0.2334, 0.1896, 0.2123, 0.1893, 0.2122, 0.185, 0.2328, 0.1827, 0.2546, 0.1923, 0.2334, 0.1896, 0.2328, 0.1827, 0.2511, 0.1824, 0.1786, 0.5771, 0.1112, 0.54, 0.1287, 0.5374, 0.1792, 0.5764, 0.2122, 0.185, 0.2052, 0.2034, 0.2117, 0.1812, 0.2328, 0.1827, 0.2122, 0.185, 0.2117, 0.1812, 0.2305, 0.1769, 0.2511, 0.1824, 0.2328, 0.1827, 0.2305, 0.1769, 0.2449, 0.1718, 0.2747, 0.1814, 0.2511, 0.1824, 0.2449, 0.1718, 0.2628, 0.17, 0.3048, 0.1745, 0.2747, 0.1814, 0.2628, 0.17, 0.2933, 0.1652, 0.3485, 0.1638, 0.3048, 0.1745, 0.2933, 0.1652, 0.3282, 0.1412, 0.384, 0.07729, 0.3485, 0.1638, 0.3282, 0.1412, 0.3489, 0.06041, 0.2628, 0.17, 0.2449, 0.1718, 0.2382, 0.1621, 0.2431, 0.1116, 0.2933, 0.1652, 0.2628, 0.17, 0.2431, 0.1116, 0.2666, 0.097, 0.3282, 0.1412, 0.2933, 0.1652, 0.2666, 0.097, 0.2716, 0.05082, 0.3489, 0.06041, 0.3282, 0.1412, 0.2716, 0.05082, 0.2944, 0.02768, 0.1792, 0.5764, 0.1287, 0.5374, 0.1418, 0.5229, 0.18, 0.5758, 0.2117, 0.1812, 0.2052, 0.2034, 0.2104, 0.1781, 0.2305, 0.1769, 0.2117, 0.1812, 0.2104, 0.1781, 0.2266, 0.1695, 0.2449, 0.1718, 0.2305, 0.1769, 0.2266, 0.1695, 0.2382, 0.1621, 0.18, 0.5758, 0.1418, 0.5229, 0.1458, 0.5132, 0.1809, 0.5753, 0.2104, 0.1781, 0.2052, 0.2034, 0.2005, 0.1703, 0.2266, 0.1695, 0.2104, 0.1781, 0.2005, 0.1703, 0.2047, 0.1724, 0.2382, 0.1621, 0.2266, 0.1695, 0.2047, 0.1724, 0.217, 0.158, 0.2431, 0.1116, 0.2382, 0.1621, 0.217, 0.158, 0.2333, 0.1064, 0.2666, 0.097, 0.2431, 0.1116, 0.2333, 0.1064, 0.243, 0.1112, 0.2716, 0.05082, 0.2666, 0.097, 0.243, 0.1112, 0.2598, 0.07167, 0.2944, 0.02768, 0.2716, 0.05082, 0.2598, 0.07167, 0.2711, 0.05045, 0.243, 0.1112, 0.2333, 0.1064, 0.223, 0.1214, 0.2332, 0.106, 0.2598, 0.07167, 0.243, 0.1112, 0.2332, 0.106, 0.245, 0.08237, 0.2711, 0.05045, 0.2598, 0.07167, 0.245, 0.08237, 0.2318, 0.0001607, 0.1809, 0.5753, 0.1458, 0.5132, 0.1675, 0.5184, 0.1819, 0.5751, 0.2005, 0.1703, 0.2052, 0.2034, 0.1966, 0.1692, 0.2047, 0.1724, 0.2005, 0.1703, 0.1966, 0.1692, 0.2005, 0.1702, 0.217, 0.158, 0.2047, 0.1724, 0.2005, 0.1702, 0.2059, 0.1308, 0.2333, 0.1064, 0.217, 0.158, 0.2059, 0.1308, 0.223, 0.1214, 0.2005, 0.1702, 0.1966, 0.1692, 0.1931, 0.1677, 0.1947, 0.1492, 0.2059, 0.1308, 0.2005, 0.1702, 0.1947, 0.1492, 0.1963, 0.1294, 0.223, 0.1214, 0.2059, 0.1308, 0.1963, 0.1294, 0.1975, 0.1116, 0.2332, 0.106, 0.223, 0.1214, 0.1975, 0.1116, 0.2249, 0.09831, 0.245, 0.08237, 0.2332, 0.106, 0.2249, 0.09831, 0.2305, 0.08045, 0.2318, 0.0001607, 0.245, 0.08237, 0.2305, 0.08045, 0.2136, 0.001585, 0.1819, 0.5751, 0.1675, 0.5184, 0.1756, 0.5186, 0.183, 0.575, 0.1966, 0.1692, 0.2052, 0.2034, 0.1931, 0.1677, 0.2305, 0.08045, 0.2249, 0.09831, 0.1842, 0.09454, 0.1819, 0.0788, 0.2136, 0.001585, 0.2305, 0.08045, 0.1819, 0.0788, 0.1877, 0.0001607, 0.183, 0.575, 0.1756, 0.5186, 0.1966, 0.5163, 0.1836, 0.5728, 0.1931, 0.1677, 0.2052, 0.2034, 0.1898, 0.1675, 0.1947, 0.1492, 0.1931, 0.1677, 0.1898, 0.1675, 0.1881, 0.149, 0.1963, 0.1294, 0.1947, 0.1492, 0.1881, 0.149, 0.187, 0.1295, 0.1975, 0.1116, 0.1963, 0.1294, 0.187, 0.1295, 0.1848, 0.1126, 0.2249, 0.09831, 0.1975, 0.1116, 0.1848, 0.1126, 0.1842, 0.09454, 0.1881, 0.149, 0.1898, 0.1675, 0.1866, 0.1679, 0.182, 0.1503, 0.187, 0.1295, 0.1881, 0.149, 0.182, 0.1503, 0.1781, 0.1322, 0.1848, 0.1126, 0.187, 0.1295, 0.1781, 0.1322, 0.1731, 0.1145, 0.1842, 0.09454, 0.1848, 0.1126, 0.1731, 0.1145, 0.1688, 0.09704, 0.1819, 0.0788, 0.1842, 0.09454, 0.1688, 0.09704, 0.1657, 0.08113, 0.1877, 0.0001607, 0.1819, 0.0788, 0.1657, 0.08113, 0.1675, 0.003014, 0.1836, 0.5728, 0.1966, 0.5163, 0.2134, 0.5229, 0.1831, 0.575, 0.1898, 0.1675, 0.2052, 0.2034, 0.1866, 0.1679, 0.1657, 0.08113, 0.1688, 0.09704, 0.1548, 0.1013, 0.1497, 0.08587, 0.1675, 0.003014, 0.1657, 0.08113, 0.1497, 0.08587, 0.1473, 0.007541, 0.1831, 0.575, 0.2134, 0.5229, 0.2182, 0.5263, 0.1841, 0.5753, 0.1866, 0.1679, 0.2052, 0.2034, 0.1836, 0.1689, 0.182, 0.1503, 0.1866, 0.1679, 0.1836, 0.1689, 0.1767, 0.1524, 0.1781, 0.1322, 0.182, 0.1503, 0.1767, 0.1524, 0.1696, 0.137, 0.1731, 0.1145, 0.1781, 0.1322, 0.1696, 0.137, 0.1611, 0.1178, 0.1688, 0.09704, 0.1731, 0.1145, 0.1611, 0.1178, 0.1548, 0.1013, 0.1696, 0.137, 0.1767, 0.1524, 0.1716, 0.1549, 0.1604, 0.1406, 0.1611, 0.1178, 0.1696, 0.137, 0.1604, 0.1406, 0.15, 0.1241, 0.1548, 0.1013, 0.1611, 0.1178, 0.15, 0.1241, 0.1405, 0.1072, 0.1497, 0.08587, 0.1548, 0.1013, 0.1405, 0.1072, 0.1332, 0.09106, 0.1473, 0.007541, 0.1497, 0.08587, 0.1332, 0.09106, 0.1303, 0.01283, 0.1841, 0.5753, 0.2182, 0.5263, 0.2266, 0.5311, 0.1849, 0.5758, 0.1836, 0.1689, 0.2052, 0.2034, 0.1809, 0.1704, 0.1767, 0.1524, 0.1836, 0.1689, 0.1809, 0.1704, 0.1716, 0.1549, 0.8534, 0.04848, 0.9442, 0.1153, 0.8072, 0.1803, 0.7986, 0.1672, 0.6222, 0.3712, 0.6099, 0.3478, 0.6226, 0.3709, 0.6405, 0.3883, 0.6056, 0.2883, 0.6031, 0.2769, 0.6612, 0.2407, 0.6164, 0.3108, 0.6594, 0.06163, 0.6913, 0.05067, 0.7159, 0.1577, 0.6811, 0.1645, 0.9749, 0.3747, 0.9494, 0.4031, 0.814, 0.2898, 0.9515, 0.3216, 0.9303, 0.4521, 0.7514, 0.5203, 0.7658, 0.3213, 0.8476, 0.4121, 0.5999, 0.1977, 0.5867, 0.2222, 0.6509, 0.199, 0.603, 0.1986, 0.6403, 0.3888, 0.6222, 0.3712, 0.6405, 0.3883, 0.6649, 0.3943, 0.9998, 0.2527, 0.9868, 0.274, 0.9671, 0.2835, 0.9659, 0.2789, 0.6099, 0.3478, 0.6159, 0.3109, 0.6104, 0.3478, 0.6226, 0.3709, 0.5999, 0.1977, 0.5585, 0.0001607, 0.6568, 0.1765, 0.603, 0.1986, 0.8525, 0.03833, 0.843, 0.06071, 0.7919, 0.1574, 0.8425, 0.06048, 0.9494, 0.4031, 0.94, 0.4263, 0.798, 0.3004, 0.814, 0.2898, 0.5624, 0.2681, 0.5361, 0.2756, 0.6028, 0.2758, 0.5874, 0.2232, 0.7981, 0.01497, 0.8221, 0.02815, 0.8189, 0.03546, 0.7445, 0.1525, 0.843, 0.06071, 0.8534, 0.04848, 0.7986, 0.1672, 0.7919, 0.1574, 0.9868, 0.274, 0.9749, 0.3747, 0.9515, 0.3216, 0.9671, 0.2835, 0.5624, 0.2681, 0.5867, 0.2222, 0.6509, 0.199, 0.5874, 0.2232, 0.9734, 0.2616, 0.9964, 0.2068, 0.8337, 0.2182, 0.841, 0.2543, 0.6913, 0.05067, 0.7548, 0.0001607, 0.7303, 0.1529, 0.7159, 0.1577, 0.9734, 0.2616, 0.9998, 0.2527, 0.9659, 0.2789, 0.841, 0.2543, 0.6031, 0.2769, 0.5361, 0.2756, 0.6028, 0.2758, 0.6612, 0.2407, 0.8221, 0.02815, 0.8525, 0.03833, 0.8425, 0.06048, 0.8189, 0.03546, 0.6654, 0.395, 0.6403, 0.3888, 0.6649, 0.3943, 0.7152, 0.3294, 0.7514, 0.5203, 0.7485, 0.5197, 0.7382, 0.3271, 0.7658, 0.3213, 0.9788, 0.1494, 0.9442, 0.1153, 0.8072, 0.1803, 0.8775, 0.166, 0.7548, 0.0001607, 0.7981, 0.01497, 0.7445, 0.1525, 0.7303, 0.1529, 0.6159, 0.3109, 0.6056, 0.2883, 0.6164, 0.3108, 0.6104, 0.3478, 0.5585, 0.0001607, 0.6594, 0.06163, 0.6811, 0.1645, 0.6568, 0.1765, 0.9788, 0.1494, 0.9964, 0.2068, 0.8337, 0.2182, 0.8775, 0.166, 0.94, 0.4263, 0.9303, 0.4521, 0.8476, 0.4121, 0.798, 0.3004, 0.7485, 0.5197, 0.6654, 0.395, 0.7152, 0.3294, 0.7382, 0.3271, 0.4192, 0.5132, 0.4192, 0.5132, 0.4192, 0.5132, 0.4192, 0.5132, 0.4192, 0.5132, 0.4192, 0.5132, 0.4192, 0.5132, 0.4192, 0.5132, 0.4192, 0.5132, 0.4192, 0.5132, 0.4192, 0.5132, 0.4192, 0.5132, 0.4192, 0.5132, 0.4192, 0.5132, 0.4192, 0.5132, 0.4192, 0.5132, 0.4192, 0.5132, 0.4192, 0.5132, 0.4192, 0.5132, 0.4192, 0.5132, 0.4192, 0.5132, 0.4192, 0.5132, 0.4192, 0.5132, 0.4192, 0.5132, 0.4192, 0.5132, 0.4192, 0.5132, 0.4192, 0.5132, 0.4192, 0.5132, 0.4192, 0.5132, 0.4192, 0.5132, 0.4192, 0.5132, 0.4192, 0.5132, 0.4192, 0.5132, 0.4192, 0.5132, 0.4192, 0.5132, 0.4192, 0.5132, 0.4192, 0.5132, 0.4192, 0.5132, 0.4192, 0.5132, 0.4192, 0.5132, 0.4192, 0.5132, 0.4192, 0.5132, 0.4192, 0.5132, 0.4192, 0.5132, 0.4192, 0.5132, 0.4192, 0.5132, 0.4192, 0.5132, 0.4192, 0.5132, 0.4192, 0.5132, 0.4192, 0.5132, 0.4192, 0.5132, 0.4192, 0.5132, 0.4192, 0.5132, 0.4192, 0.5132, 0.4192, 0.5132, 0.4192, 0.5132, 0.4192, 0.5132, 0.4192, 0.5132, 0.4192, 0.5132, 0.4192, 0.5132, 0.4192, 0.5132, 0.4192, 0.5132, 0.4192, 0.5132, 0.4192, 0.5132, 0.4192, 0.5132, 0.4192, 0.5132, 0.4192, 0.5132, 0.4192, 0.5132, 0.4192, 0.5132, 0.4192, 0.5132, 0.4192, 0.5132, 0.4192, 0.5132, 0.4192, 0.5132, 0.4192, 0.5132, 0.4192, 0.5132, 0.4192, 0.5132, 0.4192, 0.5132, 0.4192, 0.5132, 0.4192, 0.5132, 0.4192, 0.5132, 0.4192, 0.5132, 0.4192, 0.5132, 0.4192, 0.5132, 0.4192, 0.5132, 0.4192, 0.5132, 0.4192, 0.5132, 0.4192, 0.5132, 0.4192, 0.5132, 0.4192, 0.5132, 0.4192, 0.5132, 0.4192, 0.5132, 0.4192, 0.5132, 0.4192, 0.5132, 0.4192, 0.5132, 0.4192, 0.5132, 0.4192, 0.5132, 0.4192, 0.5132, 0.4192, 0.5132, 0.4192, 0.5132, 0.4192, 0.5132, 0.4192, 0.5132, 0.4192, 0.5132, 0.4192, 0.5132, 0.4192, 0.5132, 0.4192, 0.5132, 0.4192, 0.5132, 0.4192, 0.5132, 0.4192, 0.5132, 0.4192, 0.5132, 0.4192, 0.5132, 0.4192, 0.5132, 0.4192, 0.5132, 0.4192, 0.5132, 0.4192, 0.5132, 0.4192, 0.5132, 0.4192, 0.5132, 0.4192, 0.5132, 0.4192, 0.5132, 0.4192, 0.5132, 0.4192, 0.5132, 0.4192, 0.5132, 0.4192, 0.5132, 0.4192, 0.5132, 0.4192, 0.5132, 0.4192, 0.5132, 0.4192, 0.5132, 0.4192, 0.5132, 0.4192, 0.5132, 0.4192, 0.5132, 0.4192, 0.5132, 0.4192, 0.5132, 0.4192, 0.5132, 0.4192, 0.5132, 0.4192, 0.5132, 0.4192, 0.5132, 0.4192, 0.5132, 0.4192, 0.5132, 0.4192, 0.5132, 0.4192, 0.5132, 0.4192, 0.5132, 0.4192, 0.5132, 0.4192, 0.5132, 0.4192, 0.5132, 0.4192, 0.5132, 0.4192, 0.5132, 0.4192, 0.5132, 0.4192, 0.5132, 0.4192, 0.5132, 0.4192, 0.5132, 0.4192, 0.5132, 0.4192, 0.5132, 0.4192, 0.5132, 0.4192, 0.5132, 0.4192, 0.5132, 0.4192, 0.5132, 0.4192, 0.5132, 0.4192, 0.5132, 0.4192, 0.5132, 0.4192, 0.5132, 0.4192, 0.5132, 0.4192, 0.5132, 0.4192, 0.5132, 0.4192, 0.5132, 0.4192, 0.5132, 0.4192, 0.5132, 0.4192, 0.5132, 0.4192, 0.5132, 0.4192, 0.5132, 0.4192, 0.5132, 0.4192, 0.5132, 0.4192, 0.5132, 0.4192, 0.5132, 0.4192, 0.5132, 0.4192, 0.5132, 0.4192, 0.5132, 0.4192, 0.5132, 0.4192, 0.5132, 0.4192, 0.5132, 0.4192, 0.5132, 0.4192, 0.5132, 0.4192, 0.5132, 0.4192, 0.5132, 0.4192, 0.5132, 0.4192, 0.5132, 0.4192, 0.5132, 0.4192, 0.5132, 0.4192, 0.5132, 0.4192, 0.5132, 0.4192, 0.5132, 0.4192, 0.5132, 0.4192, 0.5132, 0.4192, 0.5132, 0.4192, 0.5132, 0.4192, 0.5132, 0.4192, 0.5132, 0.4192, 0.5132, 0.4192, 0.5132, 0.4192, 0.5132, 0.4192, 0.5132, 0.4192, 0.5132, 0.4192, 0.5132, 0.4192, 0.5132, 0.4192, 0.5132, 0.4192, 0.5132, 0.4192, 0.5132, 0.4192, 0.5132, 0.4192, 0.5132, 0.4192, 0.5132, 0.4192, 0.5132, 0.4192, 0.5132, 0.4192, 0.5132, 0.4192, 0.5132, 0.4192, 0.5132, 0.4192, 0.5132, 0.4192, 0.5132, 0.4192, 0.5132, 0.4192, 0.5132, 0.4192, 0.5132, 0.4192, 0.5132, 0.4192, 0.5132, 0.4192, 0.5132, 0.4192, 0.5132, 0.4192, 0.5132, 0.4192, 0.5132, 0.4192, 0.5132, 0.4192, 0.5132, 0.4192, 0.5132, 0.4192, 0.5132, 0.4192, 0.5132, 0.4192, 0.5132, 0.4192, 0.5132, 0.4192, 0.5132, 0.4192, 0.5132, 0.4192, 0.5132, 0.4192, 0.5132, 0.4192, 0.5132, 0.4192, 0.5132, 0.4192, 0.5132, 0.4192, 0.5132, 0.4192, 0.5132, 0.4192, 0.5132, 0.4192, 0.5132, 0.4192, 0.5132, 0.4192, 0.5132, 0.4192, 0.5132, 0.4192, 0.5132, 0.4192, 0.5132, 0.4192, 0.5132, 0.4192, 0.5132, 0.4192, 0.5132, 0.4192, 0.5132, 0.4192, 0.5132, 0.4192, 0.5132, 0.4192, 0.5132, 0.4192, 0.5132, 0.4192, 0.5132, 0.4192, 0.5132, 0.4192, 0.5132, 0.4192, 0.5132, 0.4192, 0.5132, 0.4192, 0.5132, 0.4192, 0.5132, 0.4192, 0.5132, 0.4192, 0.5132, 0.4192, 0.5132, 0.4192, 0.5132, 0.4192, 0.5132, 0.4192, 0.5132, 0.4192, 0.5132, 0.4192, 0.5132, 0.4192, 0.5132, 0.4192, 0.5132, 0.4192, 0.5132, 0.4192, 0.5132, 0.4192, 0.5132, 0.4192, 0.5132, 0.4192, 0.5132, 0.4192, 0.5132, 0.4192, 0.5132, 0.4192, 0.5132, 0.4192, 0.5132, 0.4192, 0.5132, 0.4192, 0.5132, 0.4192, 0.5132, 0.4192, 0.5132, 0.4192, 0.5132, 0.4192, 0.5132, 0.4192, 0.5132, 0.4192, 0.5132, 0.4192, 0.5132, 0.4192, 0.5132, 0.4192, 0.5132, 0.4192, 0.5132, 0.4192, 0.5132, 0.4192, 0.5132, 0.4192, 0.5132, 0.4192, 0.5132, 0.4192, 0.5132, 0.4192, 0.5132, 0.4192, 0.5132, 0.4192, 0.5132, 0.4192, 0.5132, 0.4192, 0.5132, 0.4192, 0.5132, 0.4192, 0.5132, 0.4192, 0.5132, 0.4192, 0.5132, 0.4192, 0.5132, 0.4192, 0.5132, 0.4192, 0.5132, 0.4192, 0.5132, 0.4192, 0.5132, 0.4192, 0.5132, 0.4192, 0.5132, 0.4192, 0.5132, 0.4192, 0.5132, 0.4192, 0.5132, 0.4192, 0.5132, 0.4192, 0.5132, 0.4192, 0.5132, 0.4192, 0.5132, 0.4192, 0.5132, 0.4192, 0.5132, 0.4192, 0.5132, 0.4192, 0.5132, 0.4192, 0.5132, 0.4192, 0.5132, 0.4192, 0.5132, 0.4192, 0.5132, 0.4192, 0.5132, 0.4192, 0.5132, 0.4192, 0.5132, 0.4192, 0.5132, 0.4192, 0.5132, 0.4192, 0.5132, 0.4192, 0.5132, 0.4192, 0.5132, 0.4192, 0.5132, 0.4192, 0.5132, 0.4192, 0.5132, 0.4192, 0.5132, 0.4192, 0.5132, 0.4192, 0.5132, 0.4192, 0.5132, 0.4192, 0.5132, 0.4192, 0.5132, 0.4192, 0.5132, 0.4192, 0.5132, 0.4192, 0.5132, 0.4192, 0.5132, 0.4192, 0.5132, 0.4192, 0.5132, 0.4192, 0.5132, 0.4192, 0.5132, 0.4192, 0.5132, 0.4192, 0.5132, 0.4192, 0.5132, 0.4192, 0.5132, 0.4192, 0.5132, 0.4192, 0.5132, 0.4192, 0.5132, 0.4192, 0.5132, 0.4192, 0.5132, 0.4192, 0.5132, 0.4192, 0.5132, 0.4192, 0.5132, 0.4192, 0.5132, 0.4192, 0.5132, 0.4192, 0.5132, 0.4192, 0.5132, 0.4192, 0.5132, 0.4192, 0.5132, 0.4192, 0.5132, 0.4192, 0.5132, 0.4192, 0.5132, 0.4192, 0.5132, 0.4192, 0.5132, 0.4192, 0.5132, 0.4192, 0.5132, 0.4192, 0.5132, 0.4192, 0.5132, 0.4192, 0.5132, 0.4192, 0.5132, 0.4192, 0.5132, 0.4192, 0.5132, 0.4192, 0.5132, 0.4192, 0.5132, 0.4192, 0.5132, 0.4192, 0.5132, 0.4192, 0.5132, 0.4192, 0.5132, 0.4192, 0.5132, 0.4192, 0.5132, 0.4192, 0.5132, 0.4192, 0.5132, 0.4192, 0.5132, 0.4192, 0.5132, 0.4192, 0.5132, 0.4192, 0.5132, 0.4192, 0.5132, 0.4192, 0.5132, 0.4192, 0.5132, 0.4192, 0.5132, 0.4192, 0.5132, 0.4192, 0.5132, 0.4192, 0.5132, 0.4192, 0.5132, 0.4192, 0.5132, 0.4192, 0.5132, 0.4192, 0.5132, 0.4192, 0.5132, 0.4192, 0.5132, 0.4192, 0.5132, 0.4192, 0.5132, 0.4192, 0.5132, 0.4192, 0.5132, 0.4192, 0.5132, 0.4192, 0.5132, 0.4192, 0.5132, 0.4192, 0.5132, 0.4192, 0.5132, 0.4192, 0.5132, 0.4192, 0.5132, 0.4192, 0.5132, 0.4192, 0.5132, 0.4192, 0.5132, 0.4192, 0.5132, 0.4192, 0.5132, 0.4192, 0.5132, 0.4192, 0.5132, 0.4192, 0.5132, 0.4192, 0.5132, 0.4192, 0.5132, 0.4192, 0.5132, 0.4192, 0.5132, 0.4192, 0.5132, 0.4192, 0.5132, 0.4192, 0.5132, 0.4192, 0.5132, 0.4192, 0.5132, 0.4192, 0.5132, 0.4192, 0.5132, 0.4192, 0.5132, 0.4192, 0.5132, 0.4192, 0.5132, 0.4192, 0.5132, 0.4192, 0.5132, 0.4192, 0.5132, 0.4192, 0.5132, 0.4192, 0.5132, 0.4192, 0.5132, 0.4192, 0.5132, 0.4192, 0.5132, 0.4192, 0.5132, 0.4192, 0.5132, 0.4192, 0.5132, 0.4192, 0.5132, 0.4192, 0.5132, 0.4192, 0.5132, 0.4192, 0.5132, 0.4192, 0.5132, 0.4192, 0.5132, 0.4192, 0.5132, 0.4192, 0.5132, 0.4192, 0.5132, 0.4192, 0.5132, 0.4192, 0.5132, 0.4192, 0.5132, 0.4192, 0.5132, 0.4192, 0.5132, 0.4192, 0.5132, 0.4192, 0.5132, 0.4192, 0.5132, 0.4192, 0.5132, 0.4192, 0.5132, 0.4192, 0.5132, 0.4192, 0.5132, 0.4192, 0.5132, 0.4192, 0.5132, 0.4192, 0.5132, 0.4192, 0.5132, 0.4192, 0.5132, 0.4192, 0.5132, 0.4192, 0.5132, 0.4192, 0.5132, 0.4192, 0.5132, 0.4192, 0.5132, 0.4192, 0.5132, 0.4192, 0.5132, 0.4192, 0.5132, 0.4192, 0.5132, 0.4192, 0.5132, 0.4192, 0.5132, 0.4192, 0.5132, 0.4192, 0.5132, 0.4192, 0.5132, 0.4192, 0.5132, 0.4192, 0.5132, 0.4192, 0.5132, 0.4192, 0.5132, 0.4192, 0.5132, 0.4192, 0.5132, 0.4192, 0.5132, 0.4192, 0.5132, 0.4192, 0.5132, 0.4192, 0.5132, 0.4192, 0.5132, 0.4192, 0.5132, 0.4192, 0.5132, 0.4192, 0.5132, 0.4192, 0.5132, 0.4192, 0.5132, 0.4192, 0.5132, 0.4192, 0.5132, 0.4192, 0.5132, 0.4192, 0.5132, 0.4192, 0.5132, 0.4192, 0.5132, 0.4192, 0.5132, 0.4192, 0.5132, 0.4192, 0.5132, 0.4192, 0.5132, 0.4192, 0.5132, 0.4192, 0.5132, 0.4192, 0.5132, 0.4192, 0.5132, 0.4192, 0.5132, 0.4192, 0.5132, 0.4192, 0.5132, 0.4192, 0.5132, 0.4192, 0.5132, 0.4192, 0.5132, 0.4192, 0.5132, 0.4192, 0.5132, 0.4192, 0.5132, 0.4192, 0.5132, 0.4192, 0.5132, 0.4192, 0.5132, 0.4192, 0.5132, 0.4192, 0.5132, 0.4192, 0.5132, 0.4192, 0.5132, 0.4192, 0.5132, 0.4192, 0.5132, 0.841, 0.2543, 0.9659, 0.2789, 0.8415, 0.2556, 0.8365, 0.2641, 0.603, 0.1986, 0.6509, 0.199, 0.6558, 0.1885, 0.657, 0.177, 0.841, 0.2543, 0.8337, 0.2182, 0.84, 0.2541, 0.8365, 0.2641, 0.5874, 0.2232, 0.6509, 0.199, 0.6558, 0.1885, 0.6511, 0.1992, 0.8775, 0.166, 0.8337, 0.2182, 0.84, 0.2541, 0.8328, 0.2178, 0.5874, 0.2232, 0.6028, 0.2758, 0.6533, 0.2173, 0.6511, 0.1992, 0.8775, 0.166, 0.8072, 0.1803, 0.8132, 0.1935, 0.8328, 0.2178, 0.6612, 0.2407, 0.6028, 0.2758, 0.6533, 0.2173, 0.6733, 0.2518, 0.7986, 0.1672, 0.8072, 0.1803, 0.8132, 0.1935, 0.8069, 0.1804, 0.7152, 0.3294, 0.6649, 0.3943, 0.7148, 0.3289, 0.7381, 0.3266, 0.6164, 0.3108, 0.6612, 0.2407, 0.6733, 0.2518, 0.6362, 0.2889, 0.7919, 0.1574, 0.7986, 0.1672, 0.8069, 0.1804, 0.7984, 0.1674, 0.7382, 0.3271, 0.7152, 0.3294, 0.7381, 0.3266, 0.7656, 0.3209, 0.6104, 0.3478, 0.6164, 0.3108, 0.6362, 0.2889, 0.6746, 0.253, 0.8425, 0.06048, 0.7919, 0.1574, 0.7984, 0.1674, 0.7916, 0.1573, 0.7658, 0.3213, 0.7382, 0.3271, 0.7656, 0.3209, 0.7806, 0.3059, 0.6226, 0.3709, 0.6104, 0.3478, 0.6746, 0.253, 0.6758, 0.2739, 0.8189, 0.03546, 0.8425, 0.06048, 0.7916, 0.1573, 0.7733, 0.1521, 0.8476, 0.4121, 0.7658, 0.3213, 0.7806, 0.3059, 0.7974, 0.3003, 0.6405, 0.3883, 0.6226, 0.3709, 0.6758, 0.2739, 0.6894, 0.2894, 0.7445, 0.1525, 0.8189, 0.03546, 0.7733, 0.1521, 0.755, 0.1564, 0.798, 0.3004, 0.8476, 0.4121, 0.7974, 0.3003, 0.8138, 0.2895, 0.6649, 0.3943, 0.6405, 0.3883, 0.6894, 0.2894, 0.7148, 0.3289, 0.7303, 0.1529, 0.7445, 0.1525, 0.755, 0.1564, 0.7445, 0.1527, 0.814, 0.2898, 0.798, 0.3004, 0.8138, 0.2895, 0.8316, 0.2727, 0.7159, 0.1577, 0.7303, 0.1529, 0.7445, 0.1527, 0.7303, 0.1531, 0.9515, 0.3216, 0.814, 0.2898, 0.8316, 0.2727, 0.8437, 0.2694, 0.6811, 0.1645, 0.7159, 0.1577, 0.7303, 0.1531, 0.716, 0.158, 0.9671, 0.2835, 0.9515, 0.3216, 0.8437, 0.2694, 0.844, 0.2617, 0.6568, 0.1765, 0.6811, 0.1645, 0.716, 0.158, 0.6812, 0.1651, 0.9659, 0.2789, 0.9671, 0.2835, 0.844, 0.2617, 0.8415, 0.2556, 0.603, 0.1986, 0.6568, 0.1765, 0.6812, 0.1651, 0.657, 0.177, 0.6848, 0.5206, 0.7118, 0.5224, 0.6322, 0.6403, 0.6304, 0.6384, 0.5559, 0.5612, 0.5646, 0.5561, 0.6199, 0.6368, 0.6183, 0.6375, 0.6183, 0.6375, 0.5559, 0.5612, 0.6183, 0.6375, 0.6173, 0.6389, 0.5375, 0.6779, 0.6159, 0.6443, 0.6167, 0.6454, 0.6159, 0.6443, 0.6323, 0.6403, 0.7118, 0.5224, 0.6322, 0.6403, 0.6327, 0.6417, 0.6205, 0.6476, 0.6529, 0.7764, 0.6178, 0.6464, 0.6192, 0.6469, 0.6164, 0.6399, 0.6172, 0.6389, 0.6165, 0.64, 0.6161, 0.641, 0.5805, 0.5435, 0.6007, 0.5406, 0.6234, 0.6362, 0.6216, 0.6362, 0.5646, 0.5561, 0.5805, 0.5435, 0.6216, 0.6362, 0.6199, 0.6368, 0.6007, 0.5406, 0.6138, 0.5372, 0.6252, 0.6363, 0.6234, 0.6362, 0.6221, 0.6482, 0.6205, 0.6476, 0.6192, 0.6469, 0.6205, 0.6476, 0.7118, 0.6826, 0.7086, 0.6972, 0.6329, 0.644, 0.633, 0.6426, 0.6273, 0.649, 0.6531, 0.8423, 0.6238, 0.6488, 0.6257, 0.6489, 0.6238, 0.6489, 0.6221, 0.6482, 0.6205, 0.6476, 0.6221, 0.6481, 0.6643, 0.7305, 0.6509, 0.7291, 0.6289, 0.6484, 0.6302, 0.6476, 0.7086, 0.6972, 0.7024, 0.7104, 0.6324, 0.6454, 0.6329, 0.644, 0.6172, 0.6389, 0.6183, 0.6375, 0.6173, 0.6389, 0.6165, 0.64, 0.5365, 0.6566, 0.6164, 0.6399, 0.6161, 0.641, 0.6156, 0.6419, 0.6323, 0.6403, 0.7118, 0.6826, 0.633, 0.6426, 0.6327, 0.6417, 0.5375, 0.6779, 0.5361, 0.669, 0.6156, 0.643, 0.6159, 0.6443, 0.6167, 0.6454, 0.6159, 0.6443, 0.6167, 0.6454, 0.6167, 0.6454, 0.6138, 0.5372, 0.6309, 0.5351, 0.627, 0.6367, 0.6252, 0.6363, 0.6529, 0.7764, 0.6177, 0.6464, 0.6167, 0.6454, 0.6178, 0.6464, 0.6825, 0.7264, 0.6643, 0.7305, 0.6302, 0.6476, 0.6315, 0.6466, 0.7024, 0.7104, 0.6825, 0.7264, 0.6315, 0.6466, 0.6324, 0.6454, 0.6531, 0.8423, 0.6238, 0.6489, 0.6221, 0.6481, 0.6238, 0.6488, 0.5365, 0.6566, 0.5361, 0.669, 0.6156, 0.643, 0.6156, 0.6419, 0.6509, 0.7291, 0.6375, 0.727, 0.6273, 0.649, 0.6289, 0.6484, 0.6848, 0.5206, 0.6461, 0.5344, 0.6287, 0.6374, 0.6304, 0.6384, 0.6177, 0.6464, 0.6167, 0.6454, 0.6167, 0.6454, 0.6167, 0.6454, 0.6309, 0.5351, 0.6461, 0.5344, 0.6287, 0.6374, 0.627, 0.6367, 0.6375, 0.727, 0.6273, 0.649, 0.6257, 0.6489, 0.6273, 0.649, 0.6178, 0.6464, 0.6167, 0.6454, 0.6167, 0.6454, 0.6178, 0.6464, 0.6273, 0.649, 0.6257, 0.6489, 0.6257, 0.6488, 0.6273, 0.649, 0.6289, 0.6484, 0.6273, 0.649, 0.6273, 0.649, 0.6289, 0.6484, 0.6173, 0.6389, 0.6183, 0.6375, 0.6184, 0.6376, 0.6173, 0.6389, 0.6159, 0.6443, 0.6167, 0.6454, 0.6167, 0.6454, 0.6159, 0.6442, 0.6161, 0.641, 0.6165, 0.64, 0.6165, 0.64, 0.6161, 0.6411, 0.6324, 0.6454, 0.6315, 0.6466, 0.6314, 0.6466, 0.6324, 0.6454, 0.6199, 0.6368, 0.6216, 0.6362, 0.6216, 0.6362, 0.6199, 0.6368, 0.6257, 0.6489, 0.6238, 0.6488, 0.6238, 0.6488, 0.6257, 0.6488, 0.6327, 0.6417, 0.633, 0.6426, 0.633, 0.6427, 0.6327, 0.6417, 0.6252, 0.6363, 0.627, 0.6367, 0.627, 0.6367, 0.6252, 0.6364, 0.6315, 0.6466, 0.6302, 0.6476, 0.6302, 0.6476, 0.6314, 0.6466, 0.6238, 0.6488, 0.6221, 0.6481, 0.6221, 0.6481, 0.6238, 0.6488, 0.6159, 0.6443, 0.6156, 0.643, 0.6156, 0.643, 0.6159, 0.6442, 0.6167, 0.6454, 0.6167, 0.6454, 0.6167, 0.6454, 0.6167, 0.6454, 0.633, 0.6426, 0.6329, 0.644, 0.6329, 0.644, 0.633, 0.6427, 0.6165, 0.64, 0.6173, 0.6389, 0.6173, 0.6389, 0.6165, 0.64, 0.6192, 0.6469, 0.6178, 0.6464, 0.6178, 0.6464, 0.6192, 0.6469, 0.627, 0.6367, 0.6287, 0.6374, 0.6287, 0.6374, 0.627, 0.6367, 0.6216, 0.6362, 0.6234, 0.6362, 0.6234, 0.6362, 0.6216, 0.6362, 0.6156, 0.6419, 0.6156, 0.643, 0.6156, 0.643, 0.6157, 0.6419, 0.6304, 0.6384, 0.6322, 0.6403, 0.6322, 0.6402, 0.6303, 0.6384, 0.6183, 0.6375, 0.6199, 0.6368, 0.6199, 0.6368, 0.6184, 0.6376, 0.6234, 0.6362, 0.6252, 0.6363, 0.6252, 0.6364, 0.6234, 0.6362, 0.6302, 0.6476, 0.6289, 0.6484, 0.6289, 0.6484, 0.6302, 0.6476, 0.6156, 0.6419, 0.6161, 0.641, 0.6161, 0.6411, 0.6157, 0.6419, 0.6327, 0.6417, 0.6322, 0.6403, 0.6322, 0.6402, 0.6327, 0.6417, 0.6167, 0.6454, 0.6167, 0.6454, 0.6167, 0.6454, 0.6167, 0.6454, 0.6329, 0.644, 0.6324, 0.6454, 0.6324, 0.6454, 0.6329, 0.644, 0.6205, 0.6476, 0.6192, 0.6469, 0.6192, 0.6469, 0.6205, 0.6475, 0.6304, 0.6384, 0.6287, 0.6374, 0.6287, 0.6374, 0.6303, 0.6384, 0.6221, 0.6481, 0.6205, 0.6476, 0.6205, 0.6475, 0.6221, 0.6481])
me_sphere.materials.append(mat_material_001)
me_sphere.use_remesh_preserve_volume = False
me_sphere.use_remesh_preserve_attributes = False
me_sphere.use_mirror_vertex_groups = False
me_sphere.update()

# ---- objects
ob_sphere = bpy.data.objects.new('Sphere', me_sphere)

# ---- transforms, parenting, visibility, modifiers, constraints
ob_sphere.location = (0.0, 0.0, 0.0)
ob_sphere.lineart.crease_threshold = 0.0

# ---- collection membership
col_collection_1.objects.link(ob_sphere)

# ---- scene / render settings (as saved in the file)
scene.frame_start = 1; scene.frame_end = 250; scene.frame_set(1)
scene.render.engine = 'BLENDER_EEVEE_NEXT'
scene.render.resolution_percentage = 50
scene.render.dither_intensity = 0.0
scene.cycles.use_denoising = False
scene.cycles.samples = 128
scene.cycles.sampling_pattern = 'TABULATED_SOBOL'
scene.cycles.use_adaptive_sampling = False
scene.cycles.use_light_tree = False
scene.cycles.blur_glossy = 0.0
scene.cycles.sample_clamp_indirect = 0.0
scene.view_settings.view_transform = 'Standard'
bpy.context.view_layer.update()

# ---- added for rendering (the .blend has no active camera and no usable light): camera, sun
cam_auto = bpy.data.cameras.new('AutoCamera')
cam_auto.lens = 50.0
cam_auto.sensor_width = 36.0
cam_auto.clip_end = 1000.0
ob_auto_camera = bpy.data.objects.new('AutoCamera', cam_auto)
scene.collection.objects.link(ob_auto_camera)
ob_auto_camera.location = (0.977826, -1.42201, 0.609867)
ob_auto_camera.rotation_euler = (1.09748, -7.21219e-08, 0.694738)
scene.camera = ob_auto_camera
light_auto_sun = bpy.data.lights.new('AutoSun', 'SUN')
light_auto_sun.energy = 3.0
light_auto_sun.angle = 0.0523599
ob_auto_sun = bpy.data.objects.new('AutoSun', light_auto_sun)
scene.collection.objects.link(ob_auto_sun)
ob_auto_sun.rotation_euler = (0.872665, 0.174533, 0.523599)
bpy.context.view_layer.update()
